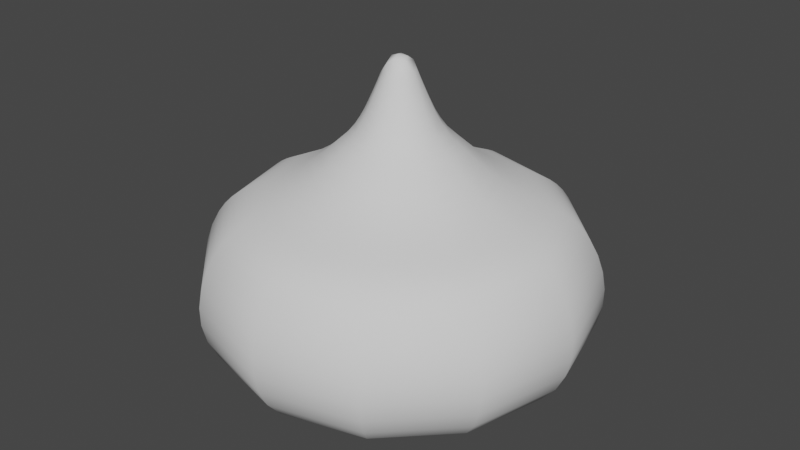 # Source: SlimeAnimated.blend  (saved by Blender 2.80.75; exported with 4.5.12 LTS)
import bpy
from mathutils import Matrix  # noqa: F401  (used for matrix-valued properties, if any)

bpy.ops.wm.read_factory_settings(use_empty=True)
scene = bpy.context.scene
scene.name = 'Scene'

# ---- collections
col_collection = bpy.data.collections.new('Collection'); scene.collection.children.link(col_collection)

# ---- world
world_world = bpy.data.worlds.new('World'); scene.world = world_world
world_world.use_nodes = True; world_world.node_tree.nodes.clear()
_N = world_world.node_tree.nodes; _L = world_world.node_tree.links
n0 = _N.new('ShaderNodeOutputWorld'); n0.name = 'World Output'; n0.location = (300, 300)
n1 = _N.new('ShaderNodeBackground'); n1.name = 'Background'; n1.location = (10, 300)
n1.inputs[0].default_value = (0.05088, 0.05088, 0.05088, 1.0)
_L.new(n1.outputs[0], n0.inputs[0])
n0.is_active_output = True
world_world.color = (0.05088, 0.05088, 0.05088)
world_world.use_sun_shadow = False
world_world.sun_shadow_jitter_overblur = 0.0

# ---- meshes
me_beziercurve = bpy.data.meshes.new('BezierCurve')
me_beziercurve.from_pydata([(-7.993e-19, -0.01218, 0.4269), (-3.589e-18, -0.02141, 0.4093), (-5.746e-18, -0.026, 0.3982), (-8.157e-18, -0.03117, 0.386), (-1.045e-17, -0.03635, 0.3743), (-1.289e-17, -0.04289, 0.3606), (-1.435e-17, -0.04964, 0.3489), (-1.48e-17, -0.05825, 0.3371), (-1.42e-17, -0.06632, 0.329), (-1.38e-17, -0.07872, 0.3179), (-1.426e-17, -0.09522, 0.303), (-1.418e-17, -0.1108, 0.2911), (-1.363e-17, -0.1256, 0.2816), (-1.269e-17, -0.1396, 0.274), (-1.144e-17, -0.1528, 0.2677), (-9.938e-18, -0.1652, 0.2622), (-8.268e-18, -0.1769, 0.257), (-6.502e-18, -0.1879, 0.2516), (-4.714e-18, -0.1982, 0.2454), (-2.979e-18, -0.2079, 0.238), (-1.371e-18, -0.2169, 0.2288), (3.737e-20, -0.2253, 0.2173), (1.584e-18, -0.2358, 0.1976), (2.592e-18, -0.2433, 0.1758), (3.139e-18, -0.2472, 0.1527), (3.301e-18, -0.2467, 0.129), (3.156e-18, -0.2412, 0.1054), (2.781e-18, -0.2299, 0.08261), (2.252e-18, -0.212, 0.06136), (1.646e-18, -0.187, 0.04237), (1.042e-18, -0.154, 0.02634), (5.142e-19, -0.1123, 0.01401), (1.414e-19, -0.06119, 0.006082), (-0.001274, -0.002206, 0.431), (-0.008422, -0.01459, 0.4208), (-0.0107, -0.01854, 0.4093), (-0.013, -0.02252, 0.3982), (-0.01559, -0.027, 0.386), (-0.01818, -0.03148, 0.3743), (-0.02049, -0.03548, 0.3644), (-0.0232, -0.04018, 0.3543), (-0.02633, -0.0456, 0.3443), (-0.03046, -0.05276, 0.3342), (-0.03457, -0.05987, 0.3266), (-0.03936, -0.06817, 0.3179), (-0.04761, -0.08246, 0.303), (-0.05542, -0.096, 0.2911), (-0.06282, -0.1088, 0.2816), (-0.06981, -0.1209, 0.274), (-0.0764, -0.1323, 0.2677), (-0.08262, -0.1431, 0.2622), (-0.08847, -0.1532, 0.257), (-0.09396, -0.1627, 0.2516), (-0.09911, -0.1717, 0.2454), (-0.1039, -0.18, 0.238), (-0.1084, -0.1878, 0.2288), (-0.1127, -0.1951, 0.2173), (-0.1179, -0.2042, 0.1976), (-0.1216, -0.2107, 0.1758), (-0.1236, -0.2141, 0.1527), (-0.1234, -0.2137, 0.129), (-0.1206, -0.2089, 0.1054), (-0.1149, -0.1991, 0.08261), (-0.106, -0.1836, 0.06136), (-0.09349, -0.1619, 0.04237), (-0.07698, -0.1333, 0.02634), (-0.05614, -0.09723, 0.01401), (-0.0306, -0.05299, 0.006082), (-0.01854, -0.0107, 0.4093), (-0.02252, -0.013, 0.3982), (-0.027, -0.01559, 0.386), (-0.03148, -0.01818, 0.3743), (-0.03548, -0.02049, 0.3644), (-0.04018, -0.0232, 0.3543), (-0.0456, -0.02633, 0.3443), (-0.05276, -0.03046, 0.3342), (-0.05987, -0.03457, 0.3266), (-0.06817, -0.03936, 0.3179), (-0.08246, -0.04761, 0.303), (-0.096, -0.05542, 0.2911), (-0.1088, -0.06282, 0.2816), (-0.1209, -0.06981, 0.274), (-0.1323, -0.0764, 0.2677), (-0.1431, -0.08262, 0.2622), (-0.1532, -0.08847, 0.257), (-0.1627, -0.09396, 0.2516), (-0.1717, -0.09911, 0.2454), (-0.18, -0.1039, 0.238), (-0.1878, -0.1084, 0.2288), (-0.1951, -0.1127, 0.2173), (-0.2042, -0.1179, 0.1976), (-0.2107, -0.1216, 0.1758), (-0.2141, -0.1236, 0.1527), (-0.2137, -0.1234, 0.129), (-0.2089, -0.1206, 0.1054), (-0.1991, -0.1149, 0.08261), (-0.1836, -0.106, 0.06136), (-0.1619, -0.09349, 0.04237), (-0.1333, -0.07698, 0.02634), (-0.09723, -0.05614, 0.01401), (-0.05299, -0.0306, 0.006082), (-0.01218, 0.0, 0.4269), (-0.01796, 0.0, 0.4179), (-0.026, 0.0, 0.3982), (-0.0338, 9.313e-10, 0.38), (-0.04097, 1.863e-09, 0.3644), (-0.0464, 0.0, 0.3543), (-0.05825, 0.0, 0.3371), (-0.06632, 1.863e-09, 0.329), (-0.07528, 0.0, 0.3211), (-0.09522, 7.451e-09, 0.303), (-0.1108, 3.725e-09, 0.2911), (-0.1256, 7.451e-09, 0.2816), (-0.1396, 7.451e-09, 0.274), (-0.1528, 7.451e-09, 0.2677), (-0.1652, 7.451e-09, 0.2622), (-0.1769, 0.0, 0.257), (-0.1879, 7.451e-09, 0.2516), (-0.1982, 7.451e-09, 0.2454), (-0.2079, 0.0, 0.238), (-0.2169, -7.451e-09, 0.2288), (-0.2253, 0.0, 0.2173), (-0.2358, 7.451e-09, 0.1976), (-0.2433, 7.451e-09, 0.1758), (-0.2472, 7.451e-09, 0.1527), (-0.2467, 0.0, 0.129), (-0.2412, 0.0, 0.1054), (-0.2299, 0.0, 0.08261), (-0.212, 0.0, 0.06136), (-0.187, 7.451e-09, 0.04237), (-0.154, 7.451e-09, 0.02634), (-0.1123, 0.0, 0.01401), (-0.06119, 1.863e-09, 0.006082), (-0.01689, 0.009752, 0.414), (-0.02252, 0.013, 0.3982), (-0.027, 0.01559, 0.386), (-0.03357, 0.01938, 0.369), (-0.04018, 0.0232, 0.3543), (-0.0456, 0.02633, 0.3443), (-0.05743, 0.03316, 0.329), (-0.06817, 0.03936, 0.3179), (-0.08246, 0.04761, 0.303), (-0.096, 0.05542, 0.2911), (-0.1088, 0.06282, 0.2816), (-0.1209, 0.06981, 0.274), (-0.1323, 0.0764, 0.2677), (-0.1431, 0.08262, 0.2622), (-0.1532, 0.08847, 0.257), (-0.1627, 0.09396, 0.2516), (-0.1717, 0.09911, 0.2454), (-0.18, 0.1039, 0.238), (-0.1878, 0.1084, 0.2288), (-0.1951, 0.1127, 0.2173), (-0.2042, 0.1179, 0.1976), (-0.2107, 0.1216, 0.1758), (-0.2141, 0.1236, 0.1527), (-0.2137, 0.1234, 0.129), (-0.2089, 0.1206, 0.1054), (-0.1991, 0.1149, 0.08261), (-0.1836, 0.106, 0.06136), (-0.1619, 0.09349, 0.04237), (-0.1333, 0.07698, 0.02634), (-0.09723, 0.05614, 0.01401), (-0.05299, 0.0306, 0.006082), (-0.004488, 0.007773, 0.4289), (-0.0107, 0.01854, 0.4093), (-0.013, 0.02252, 0.3982), (-0.01559, 0.027, 0.386), (-0.01818, 0.03148, 0.3743), (-0.02049, 0.03548, 0.3644), (-0.0232, 0.04018, 0.3543), (-0.02633, 0.0456, 0.3443), (-0.03316, 0.05743, 0.329), (-0.03764, 0.0652, 0.3211), (-0.04761, 0.08246, 0.303), (-0.05542, 0.096, 0.2911), (-0.06282, 0.1088, 0.2816), (-0.06981, 0.1209, 0.274), (-0.0764, 0.1323, 0.2677), (-0.08262, 0.1431, 0.2622), (-0.08847, 0.1532, 0.257), (-0.09396, 0.1627, 0.2516), (-0.09911, 0.1717, 0.2454), (-0.1039, 0.18, 0.238), (-0.1084, 0.1878, 0.2288), (-0.1127, 0.1951, 0.2173), (-0.1179, 0.2042, 0.1976), (-0.1216, 0.2107, 0.1758), (-0.1236, 0.2141, 0.1527), (-0.1234, 0.2137, 0.129), (-0.1206, 0.2089, 0.1054), (-0.1149, 0.1991, 0.08261), (-0.106, 0.1836, 0.06136), (-0.09349, 0.1619, 0.04237), (-0.07698, 0.1333, 0.02634), (-0.05614, 0.09723, 0.01401), (-0.0306, 0.05299, 0.006082), (0.0, 0.01796, 0.4179), (0.0, 0.026, 0.3982), (0.0, 0.03117, 0.386), (3.725e-09, 0.03635, 0.3743), (0.0, 0.04289, 0.3606), (3.725e-09, 0.04964, 0.3489), (0.0, 0.05825, 0.3371), (0.0, 0.06632, 0.329), (0.0, 0.07528, 0.3211), (3.725e-09, 0.09522, 0.303), (1.118e-08, 0.1108, 0.2911), (1.49e-08, 0.1256, 0.2816), (1.49e-08, 0.1396, 0.274), (7.451e-09, 0.1528, 0.2677), (1.49e-08, 0.1652, 0.2622), (0.0, 0.1769, 0.257), (2.235e-08, 0.1879, 0.2516), (1.49e-08, 0.1982, 0.2454), (0.0, 0.2079, 0.238), (-7.451e-09, 0.2169, 0.2288), (0.0, 0.2253, 0.2173), (1.49e-08, 0.2358, 0.1976), (1.49e-08, 0.2433, 0.1758), (1.49e-08, 0.2472, 0.1527), (0.0, 0.2467, 0.129), (0.0, 0.2412, 0.1054), (0.0, 0.2299, 0.08261), (0.0, 0.212, 0.06136), (2.235e-08, 0.187, 0.04237), (7.451e-09, 0.154, 0.02634), (0.0, 0.1123, 0.01401), (5.588e-09, 0.06119, 0.006082), (0.008, 0.01386, 0.4226), (0.0118, 0.02044, 0.404), (0.01559, 0.027, 0.386), (0.01818, 0.03148, 0.3743), (0.02145, 0.03714, 0.3606), (0.02482, 0.04299, 0.3489), (0.02912, 0.05044, 0.3371), (0.03457, 0.05987, 0.3266), (0.03936, 0.06817, 0.3179), (0.04761, 0.08246, 0.303), (0.05542, 0.09599, 0.2911), (0.06282, 0.1088, 0.2816), (0.06981, 0.1209, 0.274), (0.0764, 0.1323, 0.2677), (0.08262, 0.1431, 0.2622), (0.08847, 0.1532, 0.257), (0.09396, 0.1627, 0.2516), (0.09911, 0.1717, 0.2454), (0.1039, 0.18, 0.238), (0.1084, 0.1878, 0.2288), (0.1127, 0.1951, 0.2173), (0.1179, 0.2042, 0.1976), (0.1216, 0.2107, 0.1758), (0.1236, 0.2141, 0.1527), (0.1234, 0.2137, 0.129), (0.1206, 0.2089, 0.1054), (0.1149, 0.1991, 0.08261), (0.106, 0.1836, 0.06136), (0.09349, 0.1619, 0.04237), (0.07698, 0.1333, 0.02634), (0.05614, 0.09723, 0.01401), (0.0306, 0.05299, 0.006082), (0.0, 0.0, 0.00328), (0.007773, 0.004488, 0.4289), (0.01689, 0.009752, 0.414), (0.02044, 0.0118, 0.404), (0.02473, 0.01428, 0.3921), (0.02927, 0.0169, 0.38), (0.03714, 0.02145, 0.3606), (0.04299, 0.02482, 0.3489), (0.05276, 0.03046, 0.3342), (0.05987, 0.03457, 0.3266), (0.06817, 0.03936, 0.3179), (0.08246, 0.04761, 0.303), (0.096, 0.05542, 0.2911), (0.1088, 0.06282, 0.2816), (0.1209, 0.06981, 0.274), (0.1323, 0.0764, 0.2677), (0.1431, 0.08262, 0.2622), (0.1532, 0.08847, 0.257), (0.1627, 0.09396, 0.2516), (0.1717, 0.09911, 0.2454), (0.18, 0.1039, 0.238), (0.1878, 0.1084, 0.2288), (0.1951, 0.1127, 0.2173), (0.2042, 0.1179, 0.1976), (0.2107, 0.1216, 0.1758), (0.2141, 0.1236, 0.1527), (0.2137, 0.1234, 0.129), (0.2089, 0.1206, 0.1054), (0.1991, 0.1149, 0.08261), (0.1836, 0.106, 0.06136), (0.1619, 0.09349, 0.04237), (0.1333, 0.07698, 0.02634), (0.09723, 0.05614, 0.01401), (0.05299, 0.0306, 0.006082), (0.0195, 0.0, 0.414), (0.0236, -3.725e-09, 0.404), (0.03117, 0.0, 0.386), (0.03635, -5.588e-09, 0.3743), (0.04097, -5.588e-09, 0.3644), (0.0464, 0.0, 0.3543), (0.05265, -3.725e-09, 0.3443), (0.0636, -1.304e-08, 0.3315), (0.07211, 0.0, 0.324), (0.09522, 0.0, 0.303), (0.1108, -1.863e-08, 0.2911), (0.1256, -1.49e-08, 0.2816), (0.1396, -2.608e-08, 0.274), (0.1528, 0.0, 0.2677), (0.1652, -2.235e-08, 0.2622), (0.1769, 0.0, 0.257), (0.1879, -3.725e-08, 0.2516), (0.1982, -2.98e-08, 0.2454), (0.2079, 0.0, 0.238), (0.2169, 0.0, 0.2288), (0.2253, 0.0, 0.2173), (0.2358, -3.725e-08, 0.1976), (0.2433, -3.725e-08, 0.1758), (0.2472, -3.725e-08, 0.1527), (0.2467, 0.0, 0.129), (0.2412, 0.0, 0.1054), (0.2299, 0.0, 0.08261), (0.212, 0.0, 0.06136), (0.187, -3.725e-08, 0.04237), (0.154, -7.451e-09, 0.02634), (0.1123, 0.0, 0.01401), (0.06119, -7.451e-09, 0.006082), (0.0118, -0.006812, 0.4256), (0.01689, -0.009752, 0.414), (0.02044, -0.0118, 0.404), (0.027, -0.01559, 0.386), (0.03357, -0.01938, 0.369), (0.04299, -0.02482, 0.3489), (0.04807, -0.02775, 0.3405), (0.05508, -0.0318, 0.3315), (0.06245, -0.03605, 0.324), (0.08246, -0.04761, 0.303), (0.09599, -0.05542, 0.2911), (0.1088, -0.06282, 0.2816), (0.1209, -0.06981, 0.274), (0.1323, -0.0764, 0.2677), (0.1431, -0.08262, 0.2622), (0.1532, -0.08847, 0.257), (0.1627, -0.09396, 0.2516), (0.1717, -0.09911, 0.2454), (0.18, -0.1039, 0.238), (0.1878, -0.1084, 0.2288), (0.1951, -0.1127, 0.2173), (0.2042, -0.1179, 0.1976), (0.2107, -0.1216, 0.1758), (0.2141, -0.1236, 0.1527), (0.2137, -0.1234, 0.129), (0.2089, -0.1206, 0.1054), (0.1991, -0.1149, 0.08261), (0.1836, -0.106, 0.06136), (0.1619, -0.09349, 0.04237), (0.1333, -0.07698, 0.02634), (0.09723, -0.05614, 0.01401), (0.05299, -0.0306, 0.006082), (0.009752, -0.01689, 0.414), (0.0118, -0.02044, 0.404), (0.01428, -0.02473, 0.3921), (0.0169, -0.02927, 0.38), (0.01938, -0.03357, 0.369), (0.02482, -0.04299, 0.3489), (0.02912, -0.05044, 0.3371), (0.03316, -0.05743, 0.329), (0.03936, -0.06817, 0.3179), (0.04761, -0.08246, 0.303), (0.05542, -0.096, 0.2911), (0.06282, -0.1088, 0.2816), (0.06981, -0.1209, 0.274), (0.0764, -0.1323, 0.2677), (0.08262, -0.1431, 0.2622), (0.08847, -0.1532, 0.257), (0.09396, -0.1627, 0.2516), (0.09911, -0.1717, 0.2454), (0.1039, -0.18, 0.238), (0.1084, -0.1878, 0.2288), (0.1127, -0.1951, 0.2173), (0.1179, -0.2042, 0.1976), (0.1216, -0.2107, 0.1758), (0.1236, -0.2141, 0.1527), (0.1234, -0.2137, 0.129), (0.1206, -0.2089, 0.1054), (0.1149, -0.1991, 0.08261), (0.106, -0.1836, 0.06136), (0.09349, -0.1619, 0.04237), (0.07698, -0.1333, 0.02634), (0.05614, -0.09723, 0.01401), (0.0306, -0.05299, 0.006082)], [], [(23, 58, 59, 24), (5, 40, 6), (24, 59, 60, 25), (6, 40, 41), (25, 60, 61, 26), (6, 41, 7), (26, 61, 62, 27), (7, 41, 42), (27, 62, 63, 28), (28, 63, 64, 29), (7, 42, 8), (29, 64, 65, 30), (8, 42, 43), (30, 65, 66, 31), (31, 66, 67, 32), (32, 67, 261), (8, 43, 44), (8, 44, 9), (9, 44, 45, 10), (10, 45, 46, 11), (11, 46, 47, 12), (12, 47, 48, 13), (34, 35, 1), (13, 48, 49, 14), (14, 49, 50, 15), (1, 35, 36, 2), (15, 50, 51, 16), (16, 51, 52, 17), (2, 36, 37, 3), (17, 52, 53, 18), (18, 53, 54, 19), (3, 37, 38, 4), (19, 54, 55, 20), (20, 55, 56, 21), (4, 38, 39, 5), (21, 56, 57, 22), (22, 57, 58, 23), (5, 39, 40), (50, 83, 84, 51), (51, 84, 85, 52), (36, 69, 70, 37), (52, 85, 86, 53), (53, 86, 87, 54), (37, 70, 71, 38), (54, 87, 88, 55), (55, 88, 89, 56), (38, 71, 72, 39), (56, 89, 90, 57), (57, 90, 91, 58), (39, 72, 73, 40), (58, 91, 92, 59), (59, 92, 93, 60), (40, 73, 74, 41), (60, 93, 94, 61), (61, 94, 95, 62), (41, 74, 75, 42), (62, 95, 96, 63), (33, 101, 0), (63, 96, 97, 64), (64, 97, 98, 65), (42, 75, 76, 43), (65, 98, 99, 66), (66, 99, 100, 67), (0, 101, 34), (67, 100, 261), (43, 76, 77, 44), (44, 77, 78, 45), (45, 78, 79, 46), (46, 79, 80, 47), (34, 102, 68, 35), (47, 80, 81, 48), (48, 81, 82, 49), (49, 82, 83, 50), (35, 68, 69, 36), (93, 125, 126, 94), (74, 106, 107), (94, 126, 127, 95), (74, 107, 75), (95, 127, 128, 96), (96, 128, 129, 97), (97, 129, 130, 98), (75, 107, 76), (98, 130, 131, 99), (76, 107, 108), (99, 131, 132, 100), (76, 108, 109), (100, 132, 261), (76, 109, 77), (101, 102, 34), (77, 109, 110, 78), (78, 110, 111, 79), (79, 111, 112, 80), (80, 112, 113, 81), (81, 113, 114, 82), (82, 114, 115, 83), (68, 102, 103, 69), (83, 115, 116, 84), (84, 116, 117, 85), (69, 103, 70), (85, 117, 118, 86), (70, 103, 104), (86, 118, 119, 87), (70, 104, 71), (87, 119, 120, 88), (88, 120, 121, 89), (71, 104, 105, 72), (89, 121, 122, 90), (90, 122, 123, 91), (72, 105, 106, 73), (91, 123, 124, 92), (92, 124, 125, 93), (73, 106, 74), (109, 140, 141, 110), (110, 141, 142, 111), (111, 142, 143, 112), (112, 143, 144, 113), (113, 144, 145, 114), (114, 145, 146, 115), (102, 133, 134, 103), (115, 146, 147, 116), (116, 147, 148, 117), (103, 134, 135), (117, 148, 149, 118), (103, 135, 104), (118, 149, 150, 119), (119, 150, 151, 120), (104, 135, 136), (120, 151, 152, 121), (104, 136, 105), (121, 152, 153, 122), (122, 153, 154, 123), (105, 136, 106), (123, 154, 155, 124), (106, 136, 137), (124, 155, 156, 125), (106, 137, 138), (125, 156, 157, 126), (106, 138, 107), (126, 157, 158, 127), (127, 158, 159, 128), (128, 159, 160, 129), (107, 138, 139), (129, 160, 161, 130), (130, 161, 162, 131), (107, 139, 108), (131, 162, 163, 132), (108, 139, 109), (132, 163, 261), (109, 139, 140), (150, 183, 184, 151), (135, 168, 136), (151, 184, 185, 152), (152, 185, 186, 153), (136, 168, 169), (153, 186, 187, 154), (136, 169, 170), (154, 187, 188, 155), (136, 170, 137), (155, 188, 189, 156), (137, 170, 171, 138), (156, 189, 190, 157), (157, 190, 191, 158), (158, 191, 192, 159), (159, 192, 193, 160), (138, 171, 172, 139), (160, 193, 194, 161), (161, 194, 195, 162), (101, 33, 164), (162, 195, 196, 163), (139, 172, 173), (163, 196, 261), (139, 173, 140), (140, 173, 174, 141), (141, 174, 175, 142), (101, 164, 197, 102), (142, 175, 176, 143), (102, 197, 165), (143, 176, 177, 144), (102, 165, 133), (144, 177, 178, 145), (145, 178, 179, 146), (133, 165, 134), (146, 179, 180, 147), (134, 165, 166), (147, 180, 181, 148), (134, 166, 167, 135), (148, 181, 182, 149), (149, 182, 183, 150), (135, 167, 168), (193, 225, 226, 194), (194, 226, 227, 195), (195, 227, 228, 196), (172, 204, 173), (196, 228, 261), (173, 204, 205), (173, 205, 206, 174), (174, 206, 207, 175), (175, 207, 208, 176), (176, 208, 209, 177), (177, 209, 210, 178), (178, 210, 211, 179), (165, 197, 198), (179, 211, 212, 180), (165, 198, 166), (180, 212, 213, 181), (166, 198, 199, 167), (181, 213, 214, 182), (182, 214, 215, 183), (167, 199, 168), (183, 215, 216, 184), (168, 199, 200), (184, 216, 217, 185), (168, 200, 201), (185, 217, 218, 186), (168, 201, 169), (186, 218, 219, 187), (169, 201, 170), (187, 219, 220, 188), (188, 220, 221, 189), (170, 201, 202, 171), (189, 221, 222, 190), (171, 202, 203), (190, 222, 223, 191), (191, 223, 224, 192), (192, 224, 225, 193), (171, 203, 204, 172), (209, 241, 242, 210), (197, 229, 230), (210, 242, 243, 211), (197, 230, 198), (211, 243, 244, 212), (212, 244, 245, 213), (198, 230, 231, 199), (213, 245, 246, 214), (214, 246, 247, 215), (215, 247, 248, 216), (199, 231, 232, 200), (216, 248, 249, 217), (200, 232, 233, 201), (217, 249, 250, 218), (218, 250, 251, 219), (219, 251, 252, 220), (220, 252, 253, 221), (201, 233, 234, 202), (221, 253, 254, 222), (202, 234, 235, 203), (222, 254, 255, 223), (223, 255, 256, 224), (224, 256, 257, 225), (203, 235, 204), (225, 257, 258, 226), (204, 235, 236), (226, 258, 259, 227), (227, 259, 260, 228), (228, 260, 261), (204, 236, 205), (205, 236, 237), (205, 237, 238, 206), (164, 262, 229, 197), (206, 238, 239, 207), (207, 239, 240, 208), (208, 240, 241, 209), (251, 285, 286, 252), (252, 286, 287, 253), (233, 267, 268, 234), (253, 287, 288, 254), (234, 268, 235), (254, 288, 289, 255), (235, 268, 269), (255, 289, 290, 256), (256, 290, 291, 257), (257, 291, 292, 258), (235, 269, 270, 236), (258, 292, 293, 259), (33, 262, 164), (259, 293, 294, 260), (260, 294, 261), (236, 270, 271, 237), (237, 271, 272, 238), (238, 272, 273, 239), (239, 273, 274, 240), (197, 229, 263), (240, 274, 275, 241), (241, 275, 276, 242), (229, 263, 230), (242, 276, 277, 243), (230, 263, 264), (243, 277, 278, 244), (244, 278, 279, 245), (230, 264, 265, 231), (245, 279, 280, 246), (246, 280, 281, 247), (231, 265, 266), (247, 281, 282, 248), (231, 266, 232), (248, 282, 283, 249), (232, 266, 267, 233), (249, 283, 284, 250), (250, 284, 285, 251), (270, 303, 271), (271, 303, 304, 272), (272, 304, 305, 273), (262, 327, 229), (273, 305, 306, 274), (229, 327, 295, 263), (274, 306, 307, 275), (275, 307, 308, 276), (263, 295, 296), (276, 308, 309, 277), (263, 296, 264), (277, 309, 310, 278), (278, 310, 311, 279), (264, 296, 297, 265), (279, 311, 312, 280), (280, 312, 313, 281), (265, 297, 298, 266), (281, 313, 314, 282), (282, 314, 315, 283), (266, 298, 299, 267), (283, 315, 316, 284), (284, 316, 317, 285), (267, 299, 300), (285, 317, 318, 286), (286, 318, 319, 287), (267, 300, 301, 268), (287, 319, 320, 288), (288, 320, 321, 289), (268, 301, 269), (289, 321, 322, 290), (290, 322, 323, 291), (269, 301, 302), (291, 323, 324, 292), (269, 302, 270), (292, 324, 325, 293), (270, 302, 303), (33, 327, 262), (293, 325, 326, 294), (294, 326, 261), (311, 343, 344, 312), (312, 344, 345, 313), (297, 330, 298), (313, 345, 346, 314), (298, 330, 331), (314, 346, 347, 315), (298, 331, 299), (315, 347, 348, 316), (316, 348, 349, 317), (299, 331, 300), (317, 349, 350, 318), (300, 331, 332), (318, 350, 351, 319), (300, 332, 301), (319, 351, 352, 320), (301, 332, 333), (320, 352, 353, 321), (321, 353, 354, 322), (301, 333, 334), (322, 354, 355, 323), (301, 334, 302), (323, 355, 356, 324), (324, 356, 357, 325), (302, 334, 335, 303), (325, 357, 358, 326), (326, 358, 261), (303, 335, 336, 304), (304, 336, 337, 305), (305, 337, 338, 306), (327, 328, 295), (306, 338, 339, 307), (307, 339, 340, 308), (295, 328, 329, 296), (308, 340, 341, 309), (309, 341, 342, 310), (310, 342, 343, 311), (296, 329, 330, 297), (353, 385, 386, 354), (333, 365, 334), (354, 386, 387, 355), (334, 365, 366), (355, 387, 388, 356), (356, 388, 389, 357), (334, 366, 335), (357, 389, 390, 358), (33, 0, 327), (358, 390, 261), (335, 366, 367), (335, 367, 368, 336), (327, 0, 328), (336, 368, 369, 337), (328, 0, 359), (337, 369, 370, 338), (338, 370, 371, 339), (339, 371, 372, 340), (328, 359, 360, 329), (340, 372, 373, 341), (341, 373, 374, 342), (329, 360, 361), (342, 374, 375, 343), (329, 361, 330), (343, 375, 376, 344), (344, 376, 377, 345), (330, 361, 362), (345, 377, 378, 346), (330, 362, 363, 331), (346, 378, 379, 347), (347, 379, 380, 348), (348, 380, 381, 349), (349, 381, 382, 350), (331, 363, 364, 332), (350, 382, 383, 351), (351, 383, 384, 352), (332, 364, 365, 333), (352, 384, 385, 353), (0, 34, 359), (369, 11, 12, 370), (370, 12, 13, 371), (359, 34, 1), (371, 13, 14, 372), (359, 1, 360), (372, 14, 15, 373), (360, 1, 2), (373, 15, 16, 374), (360, 2, 361), (374, 16, 17, 375), (361, 2, 3), (375, 17, 18, 376), (376, 18, 19, 377), (361, 3, 4, 362), (377, 19, 20, 378), (362, 4, 363), (378, 20, 21, 379), (363, 4, 5), (379, 21, 22, 380), (380, 22, 23, 381), (381, 23, 24, 382), (363, 5, 6, 364), (382, 24, 25, 383), (383, 25, 26, 384), (364, 6, 7, 365), (384, 26, 27, 385), (385, 27, 28, 386), (386, 28, 29, 387), (365, 7, 8, 366), (387, 29, 30, 388), (388, 30, 31, 389), (389, 31, 32, 390), (390, 32, 261), (366, 8, 367), (367, 8, 9), (367, 9, 10, 368), (368, 10, 11, 369)])
me_beziercurve.polygons.foreach_set('use_smooth', [True] * 451)
_uv = me_beziercurve.uv_layers.new(name='UVMap')
_uv.uv.foreach_set('vector', [0.0, 0.8199, 0.03197, 0.9434, 0.0529, 0.9465, 0.02043, 0.821, 0.7151, 0.6459, 0.7132, 0.6208, 0.7025, 0.6475, 0.02043, 0.821, 0.0529, 0.9465, 0.076, 0.9461, 0.04358, 0.8209, 0.7025, 0.6475, 0.7132, 0.6208, 0.7026, 0.6187, 0.04358, 0.8209, 0.076, 0.9461, 0.1008, 0.9417, 0.06913, 0.8192, 0.7025, 0.6475, 0.7026, 0.6187, 0.6881, 0.649, 0.06913, 0.8192, 0.1008, 0.9417, 0.1269, 0.9326, 0.09672, 0.8159, 0.6881, 0.649, 0.7026, 0.6187, 0.6902, 0.6153, 0.09672, 0.8159, 0.1269, 0.9326, 0.1539, 0.9183, 0.126, 0.8107, 0.126, 0.8107, 0.1539, 0.9183, 0.1813, 0.8983, 0.1567, 0.8034, 0.6881, 0.649, 0.6902, 0.6153, 0.6761, 0.65, 0.1567, 0.8034, 0.1813, 0.8983, 0.2086, 0.8718, 0.1884, 0.7937, 0.6761, 0.65, 0.6902, 0.6153, 0.6792, 0.6117, 0.01317, 0.3295, 0.06353, 0.4006, 0.08184, 0.3639, 0.04511, 0.3121, 0.04511, 0.3121, 0.08184, 0.3639, 0.1076, 0.3185, 0.08754, 0.2902, 0.08754, 0.2902, 0.1076, 0.3185, 0.1414, 0.2635, 0.6761, 0.65, 0.6792, 0.6117, 0.6664, 0.6074, 0.6761, 0.65, 0.6664, 0.6074, 0.6584, 0.6514, 0.6584, 0.6514, 0.6664, 0.6074, 0.6445, 0.6, 0.6348, 0.6533, 0.6348, 0.6533, 0.6445, 0.6, 0.6249, 0.5927, 0.6136, 0.6547, 0.6136, 0.6547, 0.6249, 0.5927, 0.6073, 0.5855, 0.5945, 0.6558, 0.5945, 0.6558, 0.6073, 0.5855, 0.5913, 0.5786, 0.5771, 0.6566, 0.7734, 0.6283, 0.7634, 0.6274, 0.7613, 0.6393, 0.5771, 0.6566, 0.5913, 0.5786, 0.5768, 0.5719, 0.5611, 0.6573, 0.5611, 0.6573, 0.5768, 0.5719, 0.5633, 0.5655, 0.5464, 0.6579, 0.7613, 0.6393, 0.7634, 0.6274, 0.7537, 0.6263, 0.751, 0.6408, 0.5464, 0.6579, 0.5633, 0.5655, 0.5506, 0.5595, 0.5325, 0.6584, 0.5325, 0.6584, 0.5506, 0.5595, 0.5383, 0.5539, 0.5191, 0.659, 0.751, 0.6408, 0.7537, 0.6263, 0.7429, 0.6251, 0.7397, 0.6425, 0.5191, 0.659, 0.5383, 0.5539, 0.5263, 0.5488, 0.506, 0.6597, 0.506, 0.6597, 0.5263, 0.5488, 0.5142, 0.5443, 0.4929, 0.6606, 0.7397, 0.6425, 0.7429, 0.6251, 0.7323, 0.6238, 0.7285, 0.6441, 0.4929, 0.6606, 0.5142, 0.5443, 0.5016, 0.5404, 0.4794, 0.6617, 0.4794, 0.6617, 0.5016, 0.5404, 0.4884, 0.5372, 0.4653, 0.6632, 0.7285, 0.6441, 0.7323, 0.6238, 0.7231, 0.6225, 0.7151, 0.6459, 0.4653, 0.6632, 0.4884, 0.5372, 0.4691, 0.5341, 0.445, 0.6659, 0.445, 0.6659, 0.4691, 0.5341, 0.4512, 0.5328, 0.4263, 0.6689, 0.7151, 0.6459, 0.7231, 0.6225, 0.7132, 0.6208, 0.5633, 0.5655, 0.618, 0.4987, 0.6091, 0.4879, 0.5506, 0.5595, 0.5506, 0.5595, 0.6091, 0.4879, 0.6005, 0.4779, 0.5383, 0.5539, 0.8842, 0.1995, 0.8722, 0.2042, 0.8773, 0.2179, 0.8917, 0.2122, 0.5383, 0.5539, 0.6005, 0.4779, 0.5919, 0.4687, 0.5263, 0.5488, 0.5263, 0.5488, 0.5919, 0.4687, 0.583, 0.4603, 0.5142, 0.5443, 0.8917, 0.2122, 0.8773, 0.2179, 0.8823, 0.2311, 0.899, 0.2245, 0.5142, 0.5443, 0.583, 0.4603, 0.5734, 0.4527, 0.5016, 0.5404, 0.9895, 0.8121, 0.9787, 0.702, 0.9648, 0.7045, 0.976, 0.8189, 0.899, 0.2245, 0.8823, 0.2311, 0.8865, 0.2422, 0.9054, 0.2348, 0.976, 0.8189, 0.9648, 0.7045, 0.9417, 0.7076, 0.9534, 0.8273, 0.9534, 0.8273, 0.9417, 0.7076, 0.9169, 0.7098, 0.929, 0.8333, 0.9054, 0.2348, 0.8865, 0.2422, 0.8911, 0.2536, 0.9124, 0.2452, 0.929, 0.8333, 0.9169, 0.7098, 0.8913, 0.711, 0.9037, 0.8365, 0.9037, 0.8365, 0.8913, 0.711, 0.8659, 0.711, 0.8782, 0.8362, 0.9124, 0.2452, 0.8911, 0.2536, 0.8959, 0.265, 0.9201, 0.2555, 0.8782, 0.8362, 0.8659, 0.711, 0.8415, 0.7094, 0.8535, 0.8318, 0.8535, 0.8318, 0.8415, 0.7094, 0.8191, 0.7061, 0.8305, 0.8228, 0.9201, 0.2555, 0.8959, 0.265, 0.9013, 0.2768, 0.9294, 0.2658, 0.1269, 0.9326, 0.1792, 1.0, 0.2021, 0.9805, 0.1539, 0.9183, 0.791, 0.6351, 0.7903, 0.6235, 0.7793, 0.637, 0.1539, 0.9183, 0.2021, 0.9805, 0.2238, 0.9531, 0.1813, 0.8983, 0.0519, 0.4292, 0.1419, 0.4704, 0.1376, 0.4345, 0.06353, 0.4006, 0.6902, 0.6153, 0.7104, 0.5907, 0.7021, 0.5837, 0.6792, 0.6117, 0.06353, 0.4006, 0.1376, 0.4345, 0.1359, 0.3887, 0.08184, 0.3639, 0.08184, 0.3639, 0.1359, 0.3887, 0.137, 0.332, 0.1076, 0.3185, 0.7793, 0.637, 0.7903, 0.6235, 0.7734, 0.6283, 0.1076, 0.3185, 0.137, 0.332, 0.1414, 0.2635, 0.6792, 0.6117, 0.7021, 0.5837, 0.6925, 0.5756, 0.6664, 0.6074, 0.6664, 0.6074, 0.6925, 0.5756, 0.6761, 0.5615, 0.6445, 0.6, 0.6445, 0.6, 0.6761, 0.5615, 0.6616, 0.5479, 0.6249, 0.5927, 0.6249, 0.5927, 0.6616, 0.5479, 0.6489, 0.5347, 0.6073, 0.5855, 0.8707, 0.1758, 0.8543, 0.1849, 0.8677, 0.1917, 0.8775, 0.1879, 0.6073, 0.5855, 0.6489, 0.5347, 0.6376, 0.5221, 0.5913, 0.5786, 0.5913, 0.5786, 0.6376, 0.5221, 0.6273, 0.5101, 0.5768, 0.5719, 0.5768, 0.5719, 0.6273, 0.5101, 0.618, 0.4987, 0.5633, 0.5655, 0.8775, 0.1879, 0.8677, 0.1917, 0.8722, 0.2042, 0.8842, 0.1995, 0.8659, 0.711, 0.8657, 0.5663, 0.8413, 0.568, 0.8415, 0.7094, 0.8959, 0.265, 0.8657, 0.2607, 0.8679, 0.2823, 0.8415, 0.7094, 0.8413, 0.568, 0.8188, 0.5714, 0.8191, 0.7061, 0.8959, 0.265, 0.8679, 0.2823, 0.9013, 0.2768, 0.8191, 0.7061, 0.8188, 0.5714, 0.7992, 0.5766, 0.7994, 0.7009, 0.1482, 0.4971, 0.2555, 0.4801, 0.2365, 0.4554, 0.1419, 0.4704, 0.1419, 0.4704, 0.2365, 0.4554, 0.2155, 0.4222, 0.1376, 0.4345, 0.9013, 0.2768, 0.8679, 0.2823, 0.9061, 0.2859, 0.1376, 0.4345, 0.2155, 0.4222, 0.1927, 0.3797, 0.1359, 0.3887, 0.9061, 0.2859, 0.8679, 0.2823, 0.8683, 0.2931, 0.1359, 0.3887, 0.1927, 0.3797, 0.168, 0.327, 0.137, 0.332, 0.9061, 0.2859, 0.8683, 0.2931, 0.8685, 0.3039, 0.137, 0.332, 0.168, 0.327, 0.1414, 0.2635, 0.9061, 0.2859, 0.8685, 0.3039, 0.9116, 0.2963, 0.8531, 0.1737, 0.8543, 0.1849, 0.8707, 0.1758, 0.9116, 0.2963, 0.8685, 0.3039, 0.8691, 0.3285, 0.921, 0.314, 0.921, 0.314, 0.8691, 0.3285, 0.8689, 0.3454, 0.9294, 0.3285, 0.6616, 0.5479, 0.7138, 0.5322, 0.7081, 0.517, 0.6489, 0.5347, 0.6489, 0.5347, 0.7081, 0.517, 0.7033, 0.5024, 0.6376, 0.5221, 0.6376, 0.5221, 0.7033, 0.5024, 0.6993, 0.4885, 0.6273, 0.5101, 0.6273, 0.5101, 0.6993, 0.4885, 0.6958, 0.4753, 0.618, 0.4987, 0.8677, 0.1917, 0.8543, 0.1849, 0.8581, 0.2082, 0.8722, 0.2042, 0.618, 0.4987, 0.6958, 0.4753, 0.6925, 0.4629, 0.6091, 0.4879, 0.6091, 0.4879, 0.6925, 0.4629, 0.6891, 0.4514, 0.6005, 0.4779, 0.8722, 0.2042, 0.8581, 0.2082, 0.8773, 0.2179, 0.6005, 0.4779, 0.6891, 0.4514, 0.6853, 0.4407, 0.5919, 0.4687, 0.8773, 0.2179, 0.8581, 0.2082, 0.8614, 0.2298, 1.0, 0.6965, 0.9998, 0.5803, 0.99, 0.5775, 0.9903, 0.6993, 0.8773, 0.2179, 0.8614, 0.2298, 0.8823, 0.2311, 0.9903, 0.6993, 0.99, 0.5775, 0.9785, 0.5749, 0.9787, 0.702, 0.9787, 0.702, 0.9785, 0.5749, 0.9645, 0.5724, 0.9648, 0.7045, 0.8823, 0.2311, 0.8614, 0.2298, 0.8641, 0.2484, 0.8865, 0.2422, 0.9648, 0.7045, 0.9645, 0.5724, 0.9414, 0.5694, 0.9417, 0.7076, 0.9417, 0.7076, 0.9414, 0.5694, 0.9166, 0.5672, 0.9169, 0.7098, 0.8865, 0.2422, 0.8641, 0.2484, 0.8657, 0.2607, 0.8911, 0.2536, 0.9169, 0.7098, 0.9166, 0.5672, 0.8911, 0.5661, 0.8913, 0.711, 0.8913, 0.711, 0.8911, 0.5661, 0.8657, 0.5663, 0.8659, 0.711, 0.8911, 0.2536, 0.8657, 0.2607, 0.8959, 0.265, 0.8076, 0.1539, 0.7759, 0.1584, 0.7699, 0.1827, 0.8084, 0.1835, 0.8084, 0.1835, 0.7699, 0.1827, 0.7656, 0.2043, 0.8104, 0.2053, 0.8104, 0.2053, 0.7656, 0.2043, 0.7626, 0.2237, 0.8134, 0.2248, 0.8134, 0.2248, 0.7626, 0.2237, 0.7607, 0.2411, 0.8171, 0.2424, 0.8171, 0.2424, 0.7607, 0.2411, 0.7594, 0.257, 0.8212, 0.2584, 0.8212, 0.2584, 0.7594, 0.257, 0.7586, 0.2717, 0.8253, 0.2731, 0.8543, 0.1849, 0.8456, 0.1911, 0.8454, 0.2103, 0.8581, 0.2082, 0.8253, 0.2731, 0.7586, 0.2717, 0.7577, 0.2855, 0.8292, 0.287, 0.8292, 0.287, 0.7577, 0.2855, 0.7566, 0.2988, 0.8325, 0.3005, 0.8581, 0.2082, 0.8454, 0.2103, 0.8452, 0.2252, 0.8325, 0.3005, 0.7566, 0.2988, 0.7548, 0.312, 0.8349, 0.3137, 0.8581, 0.2082, 0.8452, 0.2252, 0.8614, 0.2298, 0.8349, 0.3137, 0.7548, 0.312, 0.7521, 0.3254, 0.8361, 0.3272, 0.99, 0.5775, 1.0, 0.4719, 0.9889, 0.4647, 0.9785, 0.5749, 0.8614, 0.2298, 0.8452, 0.2252, 0.8445, 0.2461, 0.9785, 0.5749, 0.9889, 0.4647, 0.9753, 0.458, 0.9645, 0.5724, 0.8614, 0.2298, 0.8445, 0.2461, 0.8641, 0.2484, 0.9645, 0.5724, 0.9753, 0.458, 0.9527, 0.4497, 0.9414, 0.5694, 0.9414, 0.5694, 0.9527, 0.4497, 0.9283, 0.4437, 0.9166, 0.5672, 0.8641, 0.2484, 0.8445, 0.2461, 0.8657, 0.2607, 0.9166, 0.5672, 0.9283, 0.4437, 0.9029, 0.4407, 0.8911, 0.5661, 0.8657, 0.2607, 0.8445, 0.2461, 0.8432, 0.2646, 0.8911, 0.5661, 0.9029, 0.4407, 0.8775, 0.4411, 0.8657, 0.5663, 0.8657, 0.2607, 0.8432, 0.2646, 0.8415, 0.2774, 0.8657, 0.5663, 0.8775, 0.4411, 0.8528, 0.4456, 0.8413, 0.568, 0.8657, 0.2607, 0.8415, 0.2774, 0.8679, 0.2823, 0.8413, 0.568, 0.8528, 0.4456, 0.8298, 0.4547, 0.8188, 0.5714, 0.2726, 0.4971, 0.3636, 0.4145, 0.3394, 0.4039, 0.2555, 0.4801, 0.2555, 0.4801, 0.3394, 0.4039, 0.3105, 0.3882, 0.2365, 0.4554, 0.8679, 0.2823, 0.8415, 0.2774, 0.8361, 0.2986, 0.2365, 0.4554, 0.3105, 0.3882, 0.2764, 0.3669, 0.2155, 0.4222, 0.2155, 0.4222, 0.2764, 0.3669, 0.2371, 0.3393, 0.1927, 0.3797, 0.8679, 0.2823, 0.8361, 0.2986, 0.8683, 0.2931, 0.1927, 0.3797, 0.2371, 0.3393, 0.1922, 0.3051, 0.168, 0.327, 0.8072, 0.1406, 0.7804, 0.14, 0.8076, 0.1539, 0.168, 0.327, 0.1922, 0.3051, 0.1414, 0.2635, 0.8076, 0.1539, 0.7804, 0.14, 0.7759, 0.1584, 0.7521, 0.3254, 0.6565, 0.2737, 0.6484, 0.2855, 0.7481, 0.3394, 0.8092, 0.07189, 0.7861, 0.07506, 0.8, 0.08965, 0.7481, 0.3394, 0.6484, 0.2855, 0.6389, 0.2983, 0.7426, 0.3544, 0.7426, 0.3544, 0.6389, 0.2983, 0.6238, 0.3178, 0.7322, 0.3764, 0.8, 0.08965, 0.7861, 0.07506, 0.7787, 0.0844, 0.7322, 0.3764, 0.6238, 0.3178, 0.6081, 0.3367, 0.72, 0.3972, 0.8, 0.08965, 0.7787, 0.0844, 0.7709, 0.09441, 0.72, 0.3972, 0.6081, 0.3367, 0.5924, 0.3541, 0.7061, 0.4155, 0.8, 0.08965, 0.7709, 0.09441, 0.7923, 0.106, 0.7061, 0.4155, 0.5924, 0.3541, 0.5775, 0.369, 0.691, 0.4304, 0.7923, 0.106, 0.7709, 0.09441, 0.763, 0.1049, 0.7872, 0.118, 0.691, 0.4304, 0.5775, 0.369, 0.5639, 0.3807, 0.6749, 0.4407, 0.3832, 0.4206, 0.4263, 0.2899, 0.4047, 0.2899, 0.3636, 0.4145, 0.3636, 0.4145, 0.4047, 0.2899, 0.3774, 0.289, 0.3394, 0.4039, 0.3394, 0.4039, 0.3774, 0.289, 0.3439, 0.2869, 0.3105, 0.3882, 0.7872, 0.118, 0.763, 0.1049, 0.7499, 0.1236, 0.7804, 0.14, 0.3105, 0.3882, 0.3439, 0.2869, 0.304, 0.2834, 0.2764, 0.3669, 0.2764, 0.3669, 0.304, 0.2834, 0.2572, 0.2785, 0.2371, 0.3393, 0.7903, 0.6235, 0.791, 0.6351, 0.7992, 0.632, 0.2371, 0.3393, 0.2572, 0.2785, 0.2031, 0.2719, 0.1922, 0.3051, 0.7804, 0.14, 0.7499, 0.1236, 0.7426, 0.1345, 0.1922, 0.3051, 0.2031, 0.2719, 0.1414, 0.2635, 0.7804, 0.14, 0.7426, 0.1345, 0.7759, 0.1584, 0.7759, 0.1584, 0.7426, 0.1345, 0.7261, 0.159, 0.7699, 0.1827, 0.7699, 0.1827, 0.7261, 0.159, 0.7146, 0.1768, 0.7656, 0.2043, 0.8361, 0.02867, 0.8277, 0.02218, 0.8114, 0.02748, 0.834, 0.03968, 0.7656, 0.2043, 0.7146, 0.1768, 0.7048, 0.1925, 0.7626, 0.2237, 0.834, 0.03968, 0.8114, 0.02748, 0.8121, 0.04282, 0.7626, 0.2237, 0.7048, 0.1925, 0.6965, 0.2064, 0.7607, 0.2411, 0.834, 0.03968, 0.8121, 0.04282, 0.8246, 0.04341, 0.7607, 0.2411, 0.6965, 0.2064, 0.6892, 0.219, 0.7594, 0.257, 0.7594, 0.257, 0.6892, 0.219, 0.6825, 0.2306, 0.7586, 0.2717, 0.8246, 0.04341, 0.8121, 0.04282, 0.8159, 0.05942, 0.7586, 0.2717, 0.6825, 0.2306, 0.6763, 0.2415, 0.7577, 0.2855, 0.8159, 0.05942, 0.8121, 0.04282, 0.8039, 0.05296, 0.7577, 0.2855, 0.6763, 0.2415, 0.6701, 0.2521, 0.7566, 0.2988, 0.8159, 0.05942, 0.8039, 0.05296, 0.7949, 0.06414, 0.8092, 0.07189, 0.7566, 0.2988, 0.6701, 0.2521, 0.6636, 0.2627, 0.7548, 0.312, 0.7548, 0.312, 0.6636, 0.2627, 0.6565, 0.2737, 0.7521, 0.3254, 0.8092, 0.07189, 0.7949, 0.06414, 0.7861, 0.07506, 0.3439, 0.2869, 0.328, 0.1785, 0.2908, 0.1942, 0.304, 0.2834, 0.304, 0.2834, 0.2908, 0.1942, 0.2476, 0.2134, 0.2572, 0.2785, 0.2572, 0.2785, 0.2476, 0.2134, 0.1979, 0.2364, 0.2031, 0.2719, 0.7499, 0.1236, 0.7238, 0.09559, 0.7426, 0.1345, 0.2031, 0.2719, 0.1979, 0.2364, 0.1414, 0.2635, 0.7426, 0.1345, 0.7238, 0.09559, 0.713, 0.1027, 0.7426, 0.1345, 0.713, 0.1027, 0.6887, 0.1188, 0.7261, 0.159, 0.7261, 0.159, 0.6887, 0.1188, 0.6711, 0.13, 0.7146, 0.1768, 0.7146, 0.1768, 0.6711, 0.13, 0.6555, 0.1395, 0.7048, 0.1925, 0.7048, 0.1925, 0.6555, 0.1395, 0.6417, 0.1475, 0.6965, 0.2064, 0.6965, 0.2064, 0.6417, 0.1475, 0.6292, 0.1546, 0.6892, 0.219, 0.6892, 0.219, 0.6292, 0.1546, 0.6177, 0.1609, 0.6825, 0.2306, 0.8121, 0.04282, 0.8114, 0.02748, 0.7937, 0.04199, 0.6825, 0.2306, 0.6177, 0.1609, 0.6068, 0.1668, 0.6763, 0.2415, 0.8121, 0.04282, 0.7937, 0.04199, 0.8039, 0.05296, 0.6763, 0.2415, 0.6068, 0.1668, 0.5963, 0.1728, 0.6701, 0.2521, 0.8039, 0.05296, 0.7937, 0.04199, 0.7826, 0.05099, 0.7949, 0.06414, 0.6701, 0.2521, 0.5963, 0.1728, 0.5858, 0.1791, 0.6636, 0.2627, 0.6636, 0.2627, 0.5858, 0.1791, 0.5749, 0.186, 0.6565, 0.2737, 0.7949, 0.06414, 0.7826, 0.05099, 0.7861, 0.07506, 0.6565, 0.2737, 0.5749, 0.186, 0.5632, 0.194, 0.6484, 0.2855, 0.7861, 0.07506, 0.7826, 0.05099, 0.7718, 0.05972, 0.6484, 0.2855, 0.5632, 0.194, 0.5505, 0.2033, 0.6389, 0.2983, 0.7861, 0.07506, 0.7718, 0.05972, 0.759, 0.06997, 0.6389, 0.2983, 0.5505, 0.2033, 0.5312, 0.2183, 0.6238, 0.3178, 0.7861, 0.07506, 0.759, 0.06997, 0.7787, 0.0844, 0.6238, 0.3178, 0.5312, 0.2183, 0.5126, 0.234, 0.6081, 0.3367, 0.7787, 0.0844, 0.759, 0.06997, 0.7709, 0.09441, 0.6081, 0.3367, 0.5126, 0.234, 0.4954, 0.2498, 0.5924, 0.3541, 0.5924, 0.3541, 0.4954, 0.2498, 0.4806, 0.265, 0.5775, 0.369, 0.7709, 0.09441, 0.759, 0.06997, 0.7472, 0.07904, 0.763, 0.1049, 0.5775, 0.369, 0.4806, 0.265, 0.4692, 0.279, 0.5639, 0.3807, 0.763, 0.1049, 0.7472, 0.07904, 0.7342, 0.08858, 0.4263, 0.2899, 0.4057, 0.1501, 0.3851, 0.1567, 0.4047, 0.2899, 0.4047, 0.2899, 0.3851, 0.1567, 0.3593, 0.1661, 0.3774, 0.289, 0.3774, 0.289, 0.3593, 0.1661, 0.328, 0.1785, 0.3439, 0.2869, 0.763, 0.1049, 0.7342, 0.08858, 0.7238, 0.09559, 0.7499, 0.1236, 0.6417, 0.1475, 0.6109, 0.08025, 0.5955, 0.08091, 0.6292, 0.1546, 0.8114, 0.02748, 0.8121, 0.01631, 0.7937, 0.02635, 0.6292, 0.1546, 0.5955, 0.08091, 0.5813, 0.08124, 0.6177, 0.1609, 0.8114, 0.02748, 0.7937, 0.02635, 0.7937, 0.04199, 0.6177, 0.1609, 0.5813, 0.08124, 0.5679, 0.08157, 0.6068, 0.1668, 0.6068, 0.1668, 0.5679, 0.08157, 0.555, 0.08223, 0.5963, 0.1728, 0.7937, 0.04199, 0.7937, 0.02635, 0.7758, 0.03597, 0.7826, 0.05099, 0.5963, 0.1728, 0.555, 0.08223, 0.5422, 0.08354, 0.5858, 0.1791, 0.5858, 0.1791, 0.5422, 0.08354, 0.5291, 0.08583, 0.5749, 0.186, 0.5749, 0.186, 0.5291, 0.08583, 0.5155, 0.08945, 0.5632, 0.194, 0.7826, 0.05099, 0.7758, 0.03597, 0.7638, 0.0422, 0.7718, 0.05972, 0.5632, 0.194, 0.5155, 0.08945, 0.5009, 0.0947, 0.5505, 0.2033, 0.7718, 0.05972, 0.7638, 0.0422, 0.7495, 0.0493, 0.759, 0.06997, 0.5505, 0.2033, 0.5009, 0.0947, 0.4794, 0.1047, 0.5312, 0.2183, 0.5312, 0.2183, 0.4794, 0.1047, 0.459, 0.1168, 0.5126, 0.234, 0.5126, 0.234, 0.459, 0.1168, 0.441, 0.1307, 0.4954, 0.2498, 0.4954, 0.2498, 0.441, 0.1307, 0.4263, 0.1461, 0.4806, 0.265, 0.759, 0.06997, 0.7495, 0.0493, 0.7363, 0.05512, 0.7472, 0.07904, 0.4215, 0.146, 0.3408, 0.03206, 0.3268, 0.03876, 0.4057, 0.1501, 0.7472, 0.07904, 0.7363, 0.05512, 0.7213, 0.06051, 0.7342, 0.08858, 0.4057, 0.1501, 0.3268, 0.03876, 0.3099, 0.05062, 0.3851, 0.1567, 0.3851, 0.1567, 0.3099, 0.05062, 0.2899, 0.06823, 0.3593, 0.1661, 0.3593, 0.1661, 0.2899, 0.06823, 0.2668, 0.0922, 0.328, 0.1785, 0.7342, 0.08858, 0.7213, 0.06051, 0.7238, 0.09559, 0.328, 0.1785, 0.2668, 0.0922, 0.2405, 0.1231, 0.2908, 0.1942, 0.7238, 0.09559, 0.7213, 0.06051, 0.7052, 0.0645, 0.2908, 0.1942, 0.2405, 0.1231, 0.2109, 0.1616, 0.2476, 0.2134, 0.2476, 0.2134, 0.2109, 0.1616, 0.1779, 0.2082, 0.1979, 0.2364, 0.1979, 0.2364, 0.1779, 0.2082, 0.1414, 0.2635, 0.7238, 0.09559, 0.7052, 0.0645, 0.713, 0.1027, 0.713, 0.1027, 0.7052, 0.0645, 0.6914, 0.06764, 0.713, 0.1027, 0.6914, 0.06764, 0.6678, 0.07294, 0.6887, 0.1188, 0.8277, 0.02218, 0.8223, 0.01036, 0.8121, 0.01631, 0.8114, 0.02748, 0.6887, 0.1188, 0.6678, 0.07294, 0.6467, 0.07659, 0.6711, 0.13, 0.6711, 0.13, 0.6467, 0.07659, 0.6279, 0.07892, 0.6555, 0.1395, 0.6555, 0.1395, 0.6279, 0.07892, 0.6109, 0.08025, 0.6417, 0.1475, 0.3528, 0.8899, 0.3408, 0.7665, 0.3152, 0.7675, 0.3274, 0.893, 0.3274, 0.893, 0.3152, 0.7675, 0.2898, 0.7673, 0.302, 0.8925, 0.9294, 0.08797, 0.9091, 0.08195, 0.9057, 0.09604, 0.9292, 0.103, 0.302, 0.8925, 0.2898, 0.7673, 0.2655, 0.7656, 0.2774, 0.888, 0.9292, 0.103, 0.9057, 0.09604, 0.9302, 0.1189, 0.2774, 0.888, 0.2655, 0.7656, 0.2432, 0.7621, 0.2545, 0.8788, 0.9302, 0.1189, 0.9057, 0.09604, 0.9019, 0.1146, 0.3099, 0.05062, 0.1993, 0.0, 0.1879, 0.02154, 0.2899, 0.06823, 0.2899, 0.06823, 0.1879, 0.02154, 0.1768, 0.05103, 0.2668, 0.0922, 0.2668, 0.0922, 0.1768, 0.05103, 0.1664, 0.08922, 0.2405, 0.1231, 0.9302, 0.1189, 0.9019, 0.1146, 0.9005, 0.1249, 0.9332, 0.1346, 0.2405, 0.1231, 0.1664, 0.08922, 0.1569, 0.1369, 0.2109, 0.1616, 0.791, 0.6351, 0.7967, 0.6457, 0.7992, 0.632, 0.2109, 0.1616, 0.1569, 0.1369, 0.1484, 0.1947, 0.1779, 0.2082, 0.1779, 0.2082, 0.1484, 0.1947, 0.1414, 0.2635, 0.9332, 0.1346, 0.9005, 0.1249, 0.8988, 0.1367, 0.936, 0.1477, 0.936, 0.1477, 0.8988, 0.1367, 0.896, 0.1568, 0.9411, 0.1702, 0.6678, 0.07294, 0.6689, 0.03363, 0.648, 0.03082, 0.6467, 0.07659, 0.6467, 0.07659, 0.648, 0.03082, 0.6293, 0.02704, 0.6279, 0.07892, 0.9411, 0.01843, 0.9364, 0.01231, 0.926, 0.01996, 0.6279, 0.07892, 0.6293, 0.02704, 0.6125, 0.0226, 0.6109, 0.08025, 0.6109, 0.08025, 0.6125, 0.0226, 0.5973, 0.01782, 0.5955, 0.08091, 0.9364, 0.01231, 0.926, 0.01996, 0.9339, 0.03485, 0.5955, 0.08091, 0.5973, 0.01782, 0.5832, 0.01302, 0.5813, 0.08124, 0.9339, 0.03485, 0.926, 0.01996, 0.9228, 0.03154, 0.5813, 0.08124, 0.5832, 0.01302, 0.5699, 0.008517, 0.5679, 0.08157, 0.5679, 0.08157, 0.5699, 0.008517, 0.5571, 0.004634, 0.555, 0.08223, 0.9339, 0.03485, 0.9228, 0.03154, 0.919, 0.04521, 0.9318, 0.05667, 0.555, 0.08223, 0.5571, 0.004634, 0.5445, 0.001688, 0.5422, 0.08354, 0.5422, 0.08354, 0.5445, 0.001688, 0.5315, 0.0, 0.5291, 0.08583, 0.9318, 0.05667, 0.919, 0.04521, 0.9151, 0.05929, 0.4246, 0.8619, 0.4144, 0.7564, 0.4028, 0.759, 0.4135, 0.869, 0.9318, 0.05667, 0.9151, 0.05929, 0.9305, 0.07105, 0.4135, 0.869, 0.4028, 0.759, 0.3888, 0.7614, 0.3999, 0.8757, 0.9305, 0.07105, 0.9151, 0.05929, 0.9091, 0.08195, 0.9294, 0.08797, 0.3999, 0.8757, 0.3888, 0.7614, 0.3656, 0.7644, 0.3772, 0.884, 0.3772, 0.884, 0.3656, 0.7644, 0.3408, 0.7665, 0.3528, 0.8899, 0.9005, 0.1249, 0.8622, 0.1126, 0.8988, 0.1367, 0.8988, 0.1367, 0.8622, 0.1126, 0.8461, 0.136, 0.896, 0.1568, 0.896, 0.1568, 0.8461, 0.136, 0.8361, 0.1494, 0.8943, 0.1737, 0.93, 0.001512, 0.9165, 0.0, 0.9364, 0.01231, 0.7775, 0.7655, 0.7253, 0.7812, 0.7211, 0.7992, 0.7803, 0.7814, 0.9364, 0.01231, 0.9165, 0.0, 0.9158, 0.01569, 0.926, 0.01996, 0.7803, 0.7814, 0.7211, 0.7992, 0.7178, 0.816, 0.7836, 0.7963, 0.7836, 0.7963, 0.7178, 0.816, 0.7152, 0.8317, 0.7871, 0.8101, 0.926, 0.01996, 0.9158, 0.01569, 0.9104, 0.02637, 0.7871, 0.8101, 0.7152, 0.8317, 0.7129, 0.8465, 0.7908, 0.8231, 0.926, 0.01996, 0.9104, 0.02637, 0.9228, 0.03154, 0.7908, 0.8231, 0.7129, 0.8465, 0.7108, 0.8603, 0.7942, 0.8353, 0.7942, 0.8353, 0.7108, 0.8603, 0.7085, 0.8735, 0.7971, 0.8469, 0.9228, 0.03154, 0.9104, 0.02637, 0.9007, 0.04548, 0.919, 0.04521, 0.7971, 0.8469, 0.7085, 0.8735, 0.7058, 0.8859, 0.7992, 0.8579, 0.4242, 0.7536, 0.4246, 0.6374, 0.4148, 0.6345, 0.4144, 0.7564, 0.919, 0.04521, 0.9007, 0.04548, 0.8942, 0.058, 0.9151, 0.05929, 0.4144, 0.7564, 0.4148, 0.6345, 0.4032, 0.6318, 0.4028, 0.759, 0.4028, 0.759, 0.4032, 0.6318, 0.3892, 0.6293, 0.3888, 0.7614, 0.9151, 0.05929, 0.8942, 0.058, 0.8887, 0.06853, 0.9091, 0.08195, 0.3888, 0.7614, 0.3892, 0.6293, 0.3661, 0.6262, 0.3656, 0.7644, 0.3656, 0.7644, 0.3661, 0.6262, 0.3413, 0.6239, 0.3408, 0.7665, 0.9091, 0.08195, 0.8887, 0.06853, 0.8829, 0.07937, 0.3408, 0.7665, 0.3413, 0.6239, 0.3157, 0.6226, 0.3152, 0.7675, 0.3152, 0.7675, 0.3157, 0.6226, 0.2904, 0.6227, 0.2898, 0.7673, 0.9091, 0.08195, 0.8829, 0.07937, 0.8768, 0.09012, 0.9057, 0.09604, 0.2898, 0.7673, 0.2904, 0.6227, 0.266, 0.6242, 0.2655, 0.7656, 0.2655, 0.7656, 0.266, 0.6242, 0.2437, 0.6274, 0.2432, 0.7621, 0.9057, 0.09604, 0.8768, 0.09012, 0.9019, 0.1146, 0.2432, 0.7621, 0.2437, 0.6274, 0.2243, 0.6325, 0.2238, 0.7568, 0.1879, 0.02154, 0.08055, 0.03856, 0.08219, 0.06604, 0.1768, 0.05103, 0.9019, 0.1146, 0.8768, 0.09012, 0.868, 0.1042, 0.1768, 0.05103, 0.08219, 0.06604, 0.08847, 0.1016, 0.1664, 0.08922, 0.9019, 0.1146, 0.868, 0.1042, 0.9005, 0.1249, 0.1664, 0.08922, 0.08847, 0.1016, 0.1, 0.1459, 0.1569, 0.1369, 0.9005, 0.1249, 0.868, 0.1042, 0.8622, 0.1126, 0.791, 0.6351, 0.7844, 0.6505, 0.7967, 0.6457, 0.1569, 0.1369, 0.1, 0.1459, 0.1175, 0.1996, 0.1484, 0.1947, 0.1484, 0.1947, 0.1175, 0.1996, 0.1414, 0.2635, 0.7085, 0.8735, 0.6174, 0.8435, 0.6097, 0.8543, 0.7058, 0.8859, 0.7058, 0.8859, 0.6097, 0.8543, 0.6016, 0.8646, 0.7024, 0.8978, 0.9007, 0.04548, 0.8871, 0.03803, 0.8942, 0.058, 0.7024, 0.8978, 0.6016, 0.8646, 0.5929, 0.8747, 0.698, 0.9093, 0.8942, 0.058, 0.8871, 0.03803, 0.8744, 0.05435, 0.4032, 0.6318, 0.4147, 0.5217, 0.4012, 0.5149, 0.3892, 0.6293, 0.8942, 0.058, 0.8744, 0.05435, 0.8887, 0.06853, 0.3892, 0.6293, 0.4012, 0.5149, 0.3786, 0.5065, 0.3661, 0.6262, 0.3661, 0.6262, 0.3786, 0.5065, 0.3542, 0.5003, 0.3413, 0.6239, 0.8887, 0.06853, 0.8744, 0.05435, 0.8829, 0.07937, 0.3413, 0.6239, 0.3542, 0.5003, 0.3288, 0.4971, 0.3157, 0.6226, 0.8829, 0.07937, 0.8744, 0.05435, 0.858, 0.07332, 0.3157, 0.6226, 0.3288, 0.4971, 0.3034, 0.4974, 0.2904, 0.6227, 0.8829, 0.07937, 0.858, 0.07332, 0.8768, 0.09012, 0.2904, 0.6227, 0.3034, 0.4974, 0.2788, 0.5017, 0.266, 0.6242, 0.8768, 0.09012, 0.858, 0.07332, 0.8501, 0.08109, 0.266, 0.6242, 0.2788, 0.5017, 0.2559, 0.5106, 0.2437, 0.6274, 0.1792, 0.4971, 0.1269, 0.5645, 0.1539, 0.5788, 0.2021, 0.5166, 0.7503, 0.7082, 0.7215, 0.7031, 0.7133, 0.7122, 0.2021, 0.5166, 0.1539, 0.5788, 0.1813, 0.5988, 0.2238, 0.544, 0.8768, 0.09012, 0.8403, 0.08897, 0.868, 0.1042, 0.08219, 0.06604, 0.008218, 0.1332, 0.02756, 0.1569, 0.08847, 0.1016, 0.08847, 0.1016, 0.02756, 0.1569, 0.05561, 0.1862, 0.1, 0.1459, 0.7441, 0.7223, 0.7133, 0.7122, 0.7056, 0.7215, 0.7406, 0.733, 0.1, 0.1459, 0.05561, 0.1862, 0.09327, 0.2216, 0.1175, 0.1996, 0.1175, 0.1996, 0.09327, 0.2216, 0.1414, 0.2635, 0.7406, 0.733, 0.7056, 0.7215, 0.6846, 0.7467, 0.7308, 0.7619, 0.7308, 0.7619, 0.6846, 0.7467, 0.6716, 0.7635, 0.7253, 0.7812, 0.7253, 0.7812, 0.6716, 0.7635, 0.6602, 0.7791, 0.7211, 0.7992, 0.9165, 0.0, 0.9073, 0.01103, 0.9158, 0.01569, 0.7211, 0.7992, 0.6602, 0.7791, 0.6501, 0.7937, 0.7178, 0.816, 0.7178, 0.816, 0.6501, 0.7937, 0.6411, 0.8073, 0.7152, 0.8317, 0.9158, 0.01569, 0.9073, 0.01103, 0.9001, 0.02073, 0.9104, 0.02637, 0.7152, 0.8317, 0.6411, 0.8073, 0.6328, 0.8201, 0.7129, 0.8465, 0.7129, 0.8465, 0.6328, 0.8201, 0.625, 0.8321, 0.7108, 0.8603, 0.7108, 0.8603, 0.625, 0.8321, 0.6174, 0.8435, 0.7085, 0.8735, 0.9104, 0.02637, 0.9001, 0.02073, 0.8871, 0.03803, 0.9007, 0.04548, 0.1269, 0.5645, 0.09672, 0.6812, 0.126, 0.6864, 0.1539, 0.5788, 0.7215, 0.7031, 0.697, 0.6819, 0.7133, 0.7122, 0.1539, 0.5788, 0.126, 0.6864, 0.1567, 0.6938, 0.1813, 0.5988, 0.7133, 0.7122, 0.697, 0.6819, 0.6863, 0.6875, 0.1813, 0.5988, 0.1567, 0.6938, 0.1884, 0.7034, 0.2086, 0.6253, 0.02756, 0.1569, 0.0, 0.2403, 0.03551, 0.2471, 0.05561, 0.1862, 0.7133, 0.7122, 0.6863, 0.6875, 0.7056, 0.7215, 0.05561, 0.1862, 0.03551, 0.2471, 0.08231, 0.2548, 0.09327, 0.2216, 0.791, 0.6351, 0.7793, 0.637, 0.7844, 0.6505, 0.09327, 0.2216, 0.08231, 0.2548, 0.1414, 0.2635, 0.7056, 0.7215, 0.6863, 0.6875, 0.6705, 0.6958, 0.7056, 0.7215, 0.6705, 0.6958, 0.6495, 0.707, 0.6846, 0.7467, 0.7844, 0.6505, 0.7793, 0.637, 0.7757, 0.6578, 0.6846, 0.7467, 0.6495, 0.707, 0.6307, 0.7172, 0.6716, 0.7635, 0.7757, 0.6578, 0.7793, 0.637, 0.7685, 0.6497, 0.6716, 0.7635, 0.6307, 0.7172, 0.6138, 0.7266, 0.6602, 0.7791, 0.6602, 0.7791, 0.6138, 0.7266, 0.5986, 0.7354, 0.6501, 0.7937, 0.6501, 0.7937, 0.5986, 0.7354, 0.5847, 0.7435, 0.6411, 0.8073, 0.7757, 0.6578, 0.7685, 0.6497, 0.76, 0.6534, 0.7687, 0.6632, 0.6411, 0.8073, 0.5847, 0.7435, 0.5718, 0.7511, 0.6328, 0.8201, 0.6328, 0.8201, 0.5718, 0.7511, 0.5597, 0.7582, 0.625, 0.8321, 0.7687, 0.6632, 0.76, 0.6534, 0.7498, 0.6578, 0.625, 0.8321, 0.5597, 0.7582, 0.5481, 0.765, 0.6174, 0.8435, 0.7687, 0.6632, 0.7498, 0.6578, 0.756, 0.6731, 0.6174, 0.8435, 0.5481, 0.765, 0.5366, 0.7715, 0.6097, 0.8543, 0.6097, 0.8543, 0.5366, 0.7715, 0.5249, 0.7778, 0.6016, 0.8646, 0.756, 0.6731, 0.7498, 0.6578, 0.7392, 0.6624, 0.6016, 0.8646, 0.5249, 0.7778, 0.5128, 0.784, 0.5929, 0.8747, 0.756, 0.6731, 0.7392, 0.6624, 0.7294, 0.6667, 0.7437, 0.6829, 0.5929, 0.8747, 0.5128, 0.784, 0.5, 0.7903, 0.5831, 0.8844, 0.5831, 0.8844, 0.5, 0.7903, 0.4813, 0.7988, 0.5683, 0.8973, 0.5683, 0.8973, 0.4813, 0.7988, 0.4638, 0.8061, 0.5536, 0.9077, 0.03197, 0.5537, 6.511e-08, 0.6772, 0.02043, 0.6761, 0.0529, 0.5506, 0.7437, 0.6829, 0.7294, 0.6667, 0.7102, 0.6755, 0.7285, 0.6962, 0.0529, 0.5506, 0.02043, 0.6761, 0.04358, 0.6762, 0.076, 0.551, 0.076, 0.551, 0.04358, 0.6762, 0.06913, 0.6779, 0.1008, 0.5554, 0.7285, 0.6962, 0.7102, 0.6755, 0.697, 0.6819, 0.7215, 0.7031, 0.1008, 0.5554, 0.06913, 0.6779, 0.09672, 0.6812, 0.1269, 0.5645, 0.7793, 0.637, 0.7734, 0.6283, 0.7685, 0.6497, 0.6307, 0.7172, 0.6136, 0.6547, 0.5945, 0.6558, 0.6138, 0.7266, 0.6138, 0.7266, 0.5945, 0.6558, 0.5771, 0.6566, 0.5986, 0.7354, 0.7685, 0.6497, 0.7734, 0.6283, 0.7613, 0.6393, 0.5986, 0.7354, 0.5771, 0.6566, 0.5611, 0.6573, 0.5847, 0.7435, 0.7685, 0.6497, 0.7613, 0.6393, 0.76, 0.6534, 0.5847, 0.7435, 0.5611, 0.6573, 0.5464, 0.6579, 0.5718, 0.7511, 0.76, 0.6534, 0.7613, 0.6393, 0.751, 0.6408, 0.5718, 0.7511, 0.5464, 0.6579, 0.5325, 0.6584, 0.5597, 0.7582, 0.76, 0.6534, 0.751, 0.6408, 0.7498, 0.6578, 0.5597, 0.7582, 0.5325, 0.6584, 0.5191, 0.659, 0.5481, 0.765, 0.7498, 0.6578, 0.751, 0.6408, 0.7397, 0.6425, 0.5481, 0.765, 0.5191, 0.659, 0.506, 0.6597, 0.5366, 0.7715, 0.5366, 0.7715, 0.506, 0.6597, 0.4929, 0.6606, 0.5249, 0.7778, 0.7498, 0.6578, 0.7397, 0.6425, 0.7285, 0.6441, 0.7392, 0.6624, 0.5249, 0.7778, 0.4929, 0.6606, 0.4794, 0.6617, 0.5128, 0.784, 0.7392, 0.6624, 0.7285, 0.6441, 0.7294, 0.6667, 0.5128, 0.784, 0.4794, 0.6617, 0.4653, 0.6632, 0.5, 0.7903, 0.7294, 0.6667, 0.7285, 0.6441, 0.7151, 0.6459, 0.5, 0.7903, 0.4653, 0.6632, 0.445, 0.6659, 0.4813, 0.7988, 0.4813, 0.7988, 0.445, 0.6659, 0.4263, 0.6689, 0.4638, 0.8061, 6.511e-08, 0.6772, 0.0, 0.8199, 0.02043, 0.821, 0.02043, 0.6761, 0.7294, 0.6667, 0.7151, 0.6459, 0.7025, 0.6475, 0.7102, 0.6755, 0.02043, 0.6761, 0.02043, 0.821, 0.04358, 0.8209, 0.04358, 0.6762, 0.04358, 0.6762, 0.04358, 0.8209, 0.06913, 0.8192, 0.06913, 0.6779, 0.7102, 0.6755, 0.7025, 0.6475, 0.6881, 0.649, 0.697, 0.6819, 0.06913, 0.6779, 0.06913, 0.8192, 0.09672, 0.8159, 0.09672, 0.6812, 0.09672, 0.6812, 0.09672, 0.8159, 0.126, 0.8107, 0.126, 0.6864, 0.126, 0.6864, 0.126, 0.8107, 0.1567, 0.8034, 0.1567, 0.6938, 0.697, 0.6819, 0.6881, 0.649, 0.6761, 0.65, 0.6863, 0.6875, 0.1567, 0.6938, 0.1567, 0.8034, 0.1884, 0.7937, 0.1884, 0.7034, 0.0, 0.2403, 0.01317, 0.3295, 0.04511, 0.3121, 0.03551, 0.2471, 0.03551, 0.2471, 0.04511, 0.3121, 0.08754, 0.2902, 0.08231, 0.2548, 0.08231, 0.2548, 0.08754, 0.2902, 0.1414, 0.2635, 0.6863, 0.6875, 0.6761, 0.65, 0.6705, 0.6958, 0.6705, 0.6958, 0.6761, 0.65, 0.6584, 0.6514, 0.6705, 0.6958, 0.6584, 0.6514, 0.6348, 0.6533, 0.6495, 0.707, 0.6495, 0.707, 0.6348, 0.6533, 0.6136, 0.6547, 0.6307, 0.7172])
me_beziercurve.materials.append(None)
me_beziercurve.use_remesh_preserve_volume = False
me_beziercurve.use_remesh_preserve_attributes = False
me_beziercurve.use_mirror_vertex_groups = False
me_beziercurve.update()
arm_armature = bpy.data.armatures.new('Armature')  # bones are not reproduced

# ---- objects
ob_slime_mesh = bpy.data.objects.new('Slime Mesh', me_beziercurve)
ob_armature = bpy.data.objects.new('Armature', arm_armature)

# ---- transforms, parenting, visibility, modifiers, constraints
ob_slime_mesh.parent = ob_armature
ob_slime_mesh.matrix_parent_inverse = Matrix(((21.03, -0.0, 0.0, -0.0), (-0.0, 21.03, -0.0, 0.0), (0.0, -0.0, 21.03, -0.0), (-0.0, 0.0, -0.0, 1.0)))
ob_slime_mesh.location = (0.0, 0.0, 0.0)
ob_slime_mesh.lineart.crease_threshold = 0.0
_vg = ob_slime_mesh.vertex_groups.new(name='Bone')
for _i, _w in zip([30, 31, 32, 64, 65, 66, 67, 98, 99, 100, 130, 131, 132, 161, 162, 163, 193, 194, 195, 196, 226, 227, 228, 257, 258, 259, 260, 261, 292, 293, 294, 324, 325, 326, 356, 357, 358, 387, 388, 389, 390], [0.02898, 0.07099, 0.1632, 0.001562, 0.0302, 0.07086, 0.1631, 0.02266, 0.06901, 0.1627, 0.01531, 0.06671, 0.1623, 0.02278, 0.06904, 0.1627, 0.001657, 0.03029, 0.07088, 0.1631, 0.02898, 0.07099, 0.1632, 0.001562, 0.0302, 0.07086, 0.1631, 1.0, 0.02266, 0.06901, 0.1627, 0.01532, 0.06671, 0.1623, 0.02278, 0.06904, 0.1627, 0.001657, 0.03029, 0.07088, 0.1631]): _vg.add([_i], _w, 'REPLACE')
_vg = ob_slime_mesh.vertex_groups.new(name='Bone.001')
for _i, _w in zip([9, 10, 11, 12, 13, 14, 15, 16, 17, 18, 19, 20, 21, 22, 23, 24, 25, 26, 27, 28, 29, 30, 31, 32, 45, 46, 47, 48, 49, 50, 51, 52, 53, 54, 55, 56, 57, 58, 59, 60, 61, 62, 63, 64, 65, 66, 67, 89, 90, 91, 92, 93, 94, 95, 96, 97, 98, 99, 100, 127, 128, 129, 130, 131, 132, 152, 153, 154, 155, 156, 157, 158, 159, 160, 161, 162, 163, 174, 175, 176, 177, 178, 179, 180, 181, 182, 183, 184, 185, 186, 187, 188, 189, 190, 191, 192, 193, 194, 195, 196, 206, 207, 208, 209, 210, 211, 212, 213, 214, 215, 216, 217, 218, 219, 220, 221, 222, 223, 224, 225, 226, 227, 228, 238, 239, 240, 241, 242, 243, 244, 245, 246, 247, 248, 249, 250, 251, 252, 253, 254, 255, 256, 257, 258, 259, 260, 283, 284, 285, 286, 287, 288, 289, 290, 291, 292, 293, 294, 321, 322, 323, 324, 325, 326, 347, 348, 349, 350, 351, 352, 353, 354, 355, 356, 357, 358, 368, 369, 370, 371, 372, 373, 374, 375, 376, 377, 378, 379, 380, 381, 382, 383, 384, 385, 386, 387, 388, 389, 390], [0.0006722, 0.03975, 0.07036, 0.1006, 0.1352, 0.1571, 0.1725, 0.1843, 0.1938, 0.202, 0.2092, 0.2156, 0.2213, 0.228, 0.2328, 0.2358, 0.2201, 0.1823, 0.1682, 0.1798, 0.232, 0.3772, 0.5332, 0.6474, 0.005147, 0.02565, 0.04401, 0.05453, 0.06029, 0.06473, 0.06823, 0.07109, 0.07356, 0.07587, 0.07823, 0.08089, 0.0853, 0.09041, 0.09658, 0.1043, 0.115, 0.1315, 0.1589, 0.208, 0.3033, 0.5022, 0.6397, 0.001764, 0.007158, 0.01512, 0.02663, 0.04299, 0.05815, 0.07531, 0.1024, 0.1494, 0.2413, 0.4514, 0.6237, 0.01676, 0.05905, 0.1021, 0.1814, 0.3388, 0.6064, 0.001748, 0.007187, 0.01522, 0.02684, 0.04333, 0.0584, 0.07565, 0.1028, 0.1499, 0.2417, 0.4515, 0.6238, 0.005312, 0.02573, 0.04405, 0.05454, 0.06029, 0.06472, 0.06821, 0.07107, 0.07354, 0.07585, 0.07821, 0.08088, 0.08532, 0.09046, 0.09668, 0.1045, 0.1152, 0.1318, 0.1593, 0.2083, 0.3036, 0.5023, 0.6398, 0.03948, 0.0703, 0.1006, 0.1351, 0.1571, 0.1725, 0.1843, 0.1938, 0.202, 0.2092, 0.2156, 0.2213, 0.228, 0.2328, 0.2358, 0.2201, 0.1823, 0.1682, 0.1798, 0.232, 0.3772, 0.5332, 0.6474, 0.005218, 0.02568, 0.04403, 0.05454, 0.06029, 0.06473, 0.06823, 0.07109, 0.07356, 0.07587, 0.07823, 0.08089, 0.0853, 0.09041, 0.09658, 0.1043, 0.115, 0.1315, 0.1589, 0.208, 0.3033, 0.5022, 0.6397, 0.001766, 0.007158, 0.01512, 0.02663, 0.043, 0.05815, 0.07532, 0.1024, 0.1494, 0.2413, 0.4514, 0.6237, 0.01691, 0.0591, 0.1021, 0.1815, 0.3388, 0.6065, 0.001746, 0.007184, 0.01522, 0.02683, 0.04334, 0.0584, 0.07565, 0.1028, 0.1499, 0.2417, 0.4515, 0.6238, 0.004905, 0.02552, 0.04392, 0.0545, 0.06026, 0.0647, 0.0682, 0.07106, 0.07353, 0.07584, 0.07821, 0.08088, 0.08532, 0.09046, 0.09668, 0.1045, 0.1152, 0.1318, 0.1593, 0.2083, 0.3036, 0.5023, 0.6398]): _vg.add([_i], _w, 'REPLACE')
_vg = ob_slime_mesh.vertex_groups.new(name='Bone.002')
for _i, _w in zip([6, 7, 8, 9, 10, 11, 12, 13, 14, 15, 16, 17, 18, 19, 20, 21, 22, 23, 24, 25, 26, 27, 28, 29, 30, 31, 32, 42, 43, 44, 45, 46, 47, 48, 49, 50, 51, 52, 53, 54, 55, 56, 57, 58, 59, 60, 61, 62, 63, 64, 65, 66, 67, 78, 79, 80, 81, 82, 83, 84, 85, 86, 87, 88, 89, 90, 91, 92, 93, 94, 95, 96, 97, 98, 99, 100, 131, 141, 142, 143, 144, 145, 146, 147, 148, 149, 150, 151, 152, 153, 154, 155, 156, 157, 158, 159, 160, 161, 162, 163, 172, 173, 174, 175, 176, 177, 178, 179, 180, 181, 182, 183, 184, 185, 186, 187, 188, 189, 190, 191, 192, 193, 194, 195, 196, 202, 203, 204, 205, 206, 207, 208, 209, 210, 211, 212, 213, 214, 215, 216, 217, 218, 219, 220, 221, 222, 223, 224, 225, 226, 227, 228, 234, 235, 236, 237, 238, 239, 240, 241, 242, 243, 244, 245, 246, 247, 248, 249, 250, 251, 252, 253, 254, 255, 256, 257, 258, 259, 260, 267, 268, 269, 270, 271, 272, 273, 274, 275, 276, 277, 278, 279, 280, 281, 282, 283, 284, 285, 286, 287, 288, 289, 290, 291, 292, 293, 294, 300, 301, 302, 303, 304, 305, 306, 307, 308, 309, 310, 311, 312, 313, 314, 315, 316, 317, 318, 319, 320, 321, 322, 323, 324, 325, 326, 332, 333, 334, 335, 336, 337, 338, 339, 340, 341, 342, 343, 344, 345, 346, 347, 348, 349, 350, 351, 352, 353, 354, 355, 356, 357, 358, 364, 365, 366, 367, 368, 369, 370, 371, 372, 373, 374, 375, 376, 377, 378, 379, 380, 381, 382, 383, 384, 385, 386, 387, 388, 389, 390], [0.001455, 0.03374, 0.0573, 0.08451, 0.1283, 0.1736, 0.2166, 0.2565, 0.2823, 0.2997, 0.312, 0.3208, 0.3272, 0.332, 0.3354, 0.3376, 0.338, 0.3345, 0.3266, 0.325, 0.33, 0.3297, 0.3224, 0.3019, 0.2493, 0.1769, 0.08781, 0.003321, 0.01876, 0.03767, 0.06157, 0.07704, 0.08892, 0.0973, 0.1028, 0.1064, 0.1086, 0.1098, 0.1104, 0.1106, 0.1106, 0.1104, 0.11, 0.1094, 0.1089, 0.1088, 0.1091, 0.1096, 0.1097, 0.108, 0.1013, 0.08451, 0.05138, 0.004912, 0.01265, 0.01621, 0.01715, 0.01668, 0.01549, 0.01397, 0.01232, 0.01066, 0.009061, 0.007555, 0.006181, 0.00462, 0.003741, 0.003713, 0.004606, 0.006461, 0.009382, 0.01355, 0.01905, 0.0251, 0.02775, 0.01055, 0.0005328, 0.004991, 0.01271, 0.01626, 0.01717, 0.01667, 0.01546, 0.01391, 0.01225, 0.01058, 0.008967, 0.00746, 0.006096, 0.004562, 0.003728, 0.003757, 0.004719, 0.006642, 0.009623, 0.01383, 0.01934, 0.02535, 0.0279, 0.01061, 0.01345, 0.02989, 0.06179, 0.07715, 0.08898, 0.09733, 0.1028, 0.1064, 0.1085, 0.1098, 0.1104, 0.1106, 0.1105, 0.1104, 0.11, 0.1094, 0.1089, 0.1088, 0.1092, 0.1098, 0.1099, 0.1083, 0.1015, 0.08464, 0.05144, 0.001932, 0.03535, 0.05712, 0.07599, 0.1282, 0.1735, 0.2165, 0.2564, 0.2822, 0.2997, 0.3119, 0.3207, 0.3272, 0.3319, 0.3354, 0.3376, 0.338, 0.3346, 0.3266, 0.3251, 0.3302, 0.3299, 0.3226, 0.3021, 0.2495, 0.1771, 0.08789, 0.02542, 0.06269, 0.09806, 0.1354, 0.2127, 0.2986, 0.3846, 0.4683, 0.5262, 0.5682, 0.6001, 0.6252, 0.6457, 0.663, 0.678, 0.6909, 0.7049, 0.7129, 0.7152, 0.7121, 0.7031, 0.6863, 0.6578, 0.6083, 0.5153, 0.3163, 0.1347, 0.001907, 0.04459, 0.09244, 0.1278, 0.1778, 0.288, 0.4123, 0.5409, 0.6299, 0.6934, 0.7401, 0.7755, 0.8029, 0.8249, 0.8432, 0.8587, 0.872, 0.8862, 0.8941, 0.8959, 0.8919, 0.8817, 0.8633, 0.8319, 0.7763, 0.6686, 0.4272, 0.1756, 0.02864, 0.06223, 0.1113, 0.154, 0.316, 0.4532, 0.5952, 0.6935, 0.7641, 0.816, 0.8553, 0.8857, 0.9101, 0.9304, 0.948, 0.9638, 0.9829, 0.9951, 0.9972, 0.9893, 0.9734, 0.9495, 0.9147, 0.8583, 0.7574, 0.5603, 0.2013, 0.04361, 0.06988, 0.1032, 0.142, 0.2876, 0.4121, 0.5408, 0.6298, 0.6934, 0.7402, 0.7756, 0.8031, 0.8252, 0.8434, 0.8589, 0.8722, 0.8863, 0.8941, 0.8958, 0.8917, 0.8813, 0.8627, 0.8313, 0.7756, 0.6679, 0.4269, 0.1755, 0.0246, 0.06308, 0.08934, 0.1352, 0.213, 0.2987, 0.3847, 0.4684, 0.5263, 0.5683, 0.6002, 0.6254, 0.6459, 0.6632, 0.6781, 0.6911, 0.705, 0.7128, 0.7151, 0.7118, 0.7026, 0.6858, 0.6571, 0.6076, 0.5147, 0.3159, 0.1346]): _vg.add([_i], _w, 'REPLACE')
_vg = ob_slime_mesh.vertex_groups.new(name='Bone.003')
for _i, _w in zip([6, 7, 8, 9, 10, 11, 12, 13, 14, 15, 16, 17, 18, 19, 20, 21, 22, 23, 24, 25, 26, 27, 28, 29, 30, 31, 32, 40, 41, 42, 43, 44, 45, 46, 47, 48, 49, 50, 51, 52, 53, 54, 55, 56, 57, 58, 59, 60, 61, 62, 63, 64, 65, 66, 67, 73, 74, 75, 76, 77, 78, 79, 80, 81, 82, 83, 84, 85, 86, 87, 88, 89, 90, 91, 92, 93, 94, 95, 96, 97, 98, 99, 100, 106, 107, 108, 109, 110, 111, 112, 113, 114, 115, 116, 117, 118, 119, 120, 121, 122, 123, 124, 125, 126, 127, 128, 129, 130, 131, 132, 137, 138, 139, 140, 141, 142, 143, 144, 145, 146, 147, 148, 149, 150, 151, 152, 153, 154, 155, 156, 157, 158, 159, 160, 161, 162, 163, 170, 171, 172, 173, 174, 175, 176, 177, 178, 179, 180, 181, 182, 183, 184, 185, 186, 187, 188, 189, 190, 191, 192, 193, 194, 195, 196, 202, 203, 204, 205, 206, 207, 208, 209, 210, 211, 212, 213, 214, 215, 216, 217, 218, 219, 220, 221, 222, 223, 224, 225, 226, 227, 228, 236, 237, 238, 239, 240, 241, 242, 243, 244, 245, 246, 247, 248, 249, 250, 251, 252, 253, 254, 255, 256, 257, 258, 259, 260, 272, 273, 274, 275, 276, 277, 278, 279, 280, 281, 282, 283, 284, 285, 286, 287, 288, 289, 290, 291, 292, 293, 294, 325, 336, 337, 338, 339, 340, 341, 342, 343, 344, 345, 346, 347, 348, 349, 350, 351, 352, 353, 354, 355, 356, 357, 358, 366, 367, 368, 369, 370, 371, 372, 373, 374, 375, 376, 377, 378, 379, 380, 381, 382, 383, 384, 385, 386, 387, 388, 389, 390], [0.0008034, 0.03316, 0.05698, 0.08427, 0.1281, 0.1734, 0.2165, 0.2564, 0.2822, 0.2997, 0.3119, 0.3207, 0.3272, 0.3319, 0.3354, 0.3376, 0.338, 0.3346, 0.3266, 0.3251, 0.3302, 0.3299, 0.3226, 0.3021, 0.2495, 0.1771, 0.08789, 0.008232, 0.04217, 0.07154, 0.09847, 0.1342, 0.2129, 0.2987, 0.3846, 0.4684, 0.5262, 0.5682, 0.6001, 0.6252, 0.6457, 0.663, 0.678, 0.6909, 0.7049, 0.7129, 0.7152, 0.7121, 0.7031, 0.6863, 0.6578, 0.6083, 0.5153, 0.3163, 0.1347, 0.02352, 0.05872, 0.09234, 0.1274, 0.1775, 0.2878, 0.4122, 0.5409, 0.6298, 0.6934, 0.7401, 0.7754, 0.8029, 0.8249, 0.8431, 0.8586, 0.872, 0.8862, 0.8941, 0.8959, 0.8919, 0.8817, 0.8633, 0.832, 0.7763, 0.6686, 0.4272, 0.1756, 0.02765, 0.08696, 0.1249, 0.1717, 0.3156, 0.453, 0.595, 0.6935, 0.764, 0.816, 0.8552, 0.8857, 0.9101, 0.9304, 0.948, 0.9638, 0.9829, 0.9951, 0.9971, 0.9892, 0.9735, 0.9496, 0.9147, 0.8583, 0.7574, 0.5603, 0.2013, 0.02256, 0.05838, 0.1147, 0.1785, 0.2878, 0.4122, 0.5408, 0.6298, 0.6934, 0.7402, 0.7756, 0.8031, 0.8252, 0.8434, 0.8589, 0.8722, 0.8863, 0.8941, 0.8958, 0.8917, 0.8813, 0.8627, 0.8313, 0.7756, 0.6679, 0.4269, 0.1755, 0.008597, 0.04296, 0.08877, 0.12, 0.213, 0.2987, 0.3847, 0.4684, 0.5263, 0.5683, 0.6002, 0.6254, 0.6459, 0.6632, 0.6782, 0.6911, 0.705, 0.7128, 0.7151, 0.7118, 0.7026, 0.6858, 0.6571, 0.6076, 0.5147, 0.3159, 0.1346, 0.001764, 0.03441, 0.05736, 0.07624, 0.1283, 0.1736, 0.2166, 0.2565, 0.2823, 0.2997, 0.312, 0.3208, 0.3272, 0.332, 0.3354, 0.3376, 0.338, 0.3345, 0.3266, 0.325, 0.33, 0.3297, 0.3224, 0.3019, 0.2493, 0.1769, 0.08781, 0.01846, 0.03765, 0.06168, 0.0771, 0.08897, 0.09733, 0.1029, 0.1064, 0.1086, 0.1098, 0.1104, 0.1106, 0.1106, 0.1104, 0.11, 0.1094, 0.1089, 0.1088, 0.1091, 0.1096, 0.1097, 0.108, 0.1013, 0.08451, 0.05138, 0.00496, 0.0127, 0.01626, 0.01719, 0.01671, 0.01551, 0.01399, 0.01234, 0.01068, 0.009073, 0.007565, 0.006189, 0.004625, 0.003744, 0.003714, 0.004608, 0.006463, 0.009385, 0.01356, 0.01906, 0.02511, 0.02776, 0.01055, 0.0005352, 0.005212, 0.01279, 0.01628, 0.01718, 0.01667, 0.01545, 0.0139, 0.01224, 0.01057, 0.008957, 0.007451, 0.006087, 0.004554, 0.003719, 0.00375, 0.004713, 0.006639, 0.009622, 0.01383, 0.01934, 0.02535, 0.0279, 0.01061, 0.01381, 0.03856, 0.06133, 0.07689, 0.08882, 0.09721, 0.1028, 0.1063, 0.1085, 0.1097, 0.1103, 0.1105, 0.1105, 0.1104, 0.1099, 0.1094, 0.1089, 0.1088, 0.1092, 0.1098, 0.1099, 0.1083, 0.1015, 0.08464, 0.05144]): _vg.add([_i], _w, 'REPLACE')
_vg = ob_slime_mesh.vertex_groups.new(name='Bone.004')
for _i, _w in zip([3, 4, 5, 6, 7, 8, 9, 10, 11, 12, 13, 14, 15, 16, 17, 18, 19, 20, 21, 22, 23, 24, 25, 26, 27, 28, 29, 30, 31, 38, 39, 40, 41, 42, 43, 44, 45, 46, 47, 48, 49, 50, 51, 52, 53, 54, 55, 56, 57, 58, 59, 60, 61, 62, 63, 64, 65, 66, 71, 72, 73, 74, 75, 76, 77, 78, 79, 80, 81, 82, 83, 84, 85, 86, 87, 88, 89, 90, 91, 92, 104, 105, 106, 107, 108, 109, 110, 111, 112, 113, 114, 115, 116, 117, 118, 119, 120, 135, 136, 137, 138, 139, 140, 141, 142, 143, 144, 145, 146, 147, 148, 149, 150, 151, 152, 153, 154, 155, 167, 168, 169, 170, 171, 172, 173, 174, 175, 176, 177, 178, 179, 180, 181, 182, 183, 184, 185, 186, 187, 188, 189, 190, 191, 192, 193, 194, 195, 199, 200, 201, 202, 203, 204, 205, 206, 207, 208, 209, 210, 211, 212, 213, 214, 215, 216, 217, 218, 219, 220, 221, 222, 223, 224, 225, 226, 227, 232, 233, 234, 235, 236, 237, 238, 239, 240, 241, 242, 243, 244, 245, 246, 247, 248, 249, 250, 251, 252, 253, 254, 255, 256, 257, 258, 259, 266, 267, 268, 269, 270, 271, 272, 273, 274, 275, 276, 277, 278, 279, 280, 281, 282, 283, 284, 285, 286, 298, 299, 300, 301, 302, 303, 304, 305, 306, 307, 308, 309, 310, 311, 312, 313, 314, 331, 332, 333, 334, 335, 336, 337, 338, 339, 340, 341, 342, 343, 344, 345, 346, 347, 348, 349, 350, 362, 363, 364, 365, 366, 367, 368, 369, 370, 371, 372, 373, 374, 375, 376, 377, 378, 379, 380, 381, 382, 383, 384, 385, 386, 387, 388, 389], [0.0007294, 0.05025, 0.107, 0.1811, 0.3059, 0.4323, 0.5082, 0.5043, 0.4434, 0.3622, 0.2732, 0.2162, 0.1773, 0.1494, 0.1286, 0.1127, 0.1001, 0.09038, 0.08327, 0.07914, 0.08318, 0.09678, 0.116, 0.1437, 0.1571, 0.1569, 0.1386, 0.08272, 0.03133, 0.04977, 0.08472, 0.1382, 0.2138, 0.3235, 0.435, 0.4996, 0.5007, 0.4443, 0.3707, 0.2934, 0.2399, 0.2012, 0.1723, 0.1498, 0.1316, 0.1164, 0.1031, 0.09124, 0.07749, 0.06787, 0.06157, 0.0577, 0.05541, 0.05362, 0.05132, 0.04399, 0.02603, 9.511e-05, 0.05091, 0.08635, 0.1409, 0.217, 0.3286, 0.4387, 0.4934, 0.4794, 0.4036, 0.3058, 0.2383, 0.1904, 0.1553, 0.1289, 0.1084, 0.092, 0.07829, 0.06639, 0.05574, 0.03656, 0.01848, 0.005802, 0.0248, 0.0902, 0.1459, 0.3085, 0.4296, 0.4957, 0.4754, 0.3908, 0.2845, 0.2117, 0.1602, 0.1227, 0.0948, 0.07346, 0.05663, 0.03573, 0.01233, 0.002668, 0.07237, 0.1547, 0.2438, 0.4679, 0.5216, 0.4967, 0.4148, 0.3137, 0.2441, 0.1947, 0.1587, 0.1316, 0.1107, 0.09382, 0.07979, 0.06762, 0.05674, 0.03805, 0.01961, 0.0067, 0.003523, 0.05535, 0.09698, 0.1583, 0.2502, 0.4769, 0.535, 0.5228, 0.459, 0.3812, 0.3014, 0.2462, 0.2064, 0.1765, 0.1533, 0.1347, 0.119, 0.1053, 0.09309, 0.07893, 0.06899, 0.06246, 0.05842, 0.05599, 0.05409, 0.0517, 0.04455, 0.02641, 0.0002858, 0.001658, 0.05413, 0.112, 0.1976, 0.3323, 0.4582, 0.5204, 0.5174, 0.4528, 0.3692, 0.2785, 0.2203, 0.1806, 0.1521, 0.1309, 0.1146, 0.1018, 0.09177, 0.08443, 0.08004, 0.08389, 0.09736, 0.1165, 0.1441, 0.1574, 0.1571, 0.1387, 0.08282, 0.03146, 0.05121, 0.1044, 0.1812, 0.2952, 0.4513, 0.5057, 0.505, 0.447, 0.3726, 0.2948, 0.241, 0.2021, 0.173, 0.1504, 0.1322, 0.1169, 0.1035, 0.0916, 0.07779, 0.06811, 0.06177, 0.05787, 0.05554, 0.05373, 0.05141, 0.04413, 0.02613, 0.000159, 0.01941, 0.09677, 0.1684, 0.3134, 0.4227, 0.4799, 0.47, 0.3968, 0.3008, 0.2345, 0.1874, 0.153, 0.127, 0.1069, 0.09077, 0.07729, 0.06559, 0.05512, 0.03571, 0.01791, 0.00542, 0.04358, 0.07859, 0.1269, 0.1928, 0.3242, 0.4311, 0.4481, 0.3727, 0.272, 0.2027, 0.1536, 0.1178, 0.09108, 0.07063, 0.05449, 0.03257, 0.01008, 0.06189, 0.1625, 0.2344, 0.3313, 0.4376, 0.4612, 0.3913, 0.297, 0.2317, 0.1852, 0.1512, 0.1256, 0.1057, 0.08968, 0.07635, 0.06478, 0.05443, 0.03465, 0.01711, 0.004842, 0.02273, 0.0654, 0.1747, 0.2936, 0.4154, 0.4941, 0.4983, 0.4416, 0.3682, 0.2911, 0.2379, 0.1995, 0.1708, 0.1484, 0.1304, 0.1154, 0.1022, 0.09045, 0.07688, 0.0674, 0.06122, 0.05745, 0.05524, 0.05352, 0.05128, 0.04397, 0.02604, 9.52e-05]): _vg.add([_i], _w, 'REPLACE')
_vg = ob_slime_mesh.vertex_groups.new(name='Bone.005')
for _i, _w in zip([0, 1, 2, 3, 4, 5, 6, 7, 8, 9, 10, 11, 12, 13, 14, 15, 16, 17, 18, 19, 33, 34, 35, 36, 37, 38, 39, 40, 41, 42, 43, 44, 45, 46, 47, 48, 49, 50, 51, 52, 53, 54, 55, 68, 69, 70, 71, 72, 73, 74, 75, 76, 77, 78, 79, 80, 81, 82, 83, 84, 85, 86, 101, 102, 103, 104, 105, 106, 107, 108, 109, 110, 111, 112, 113, 114, 115, 116, 133, 134, 135, 136, 137, 138, 139, 140, 141, 142, 143, 144, 145, 146, 147, 148, 149, 164, 165, 166, 167, 168, 169, 170, 171, 172, 173, 174, 175, 176, 177, 178, 179, 180, 181, 182, 183, 184, 197, 198, 199, 200, 201, 202, 203, 204, 205, 206, 207, 208, 209, 210, 211, 212, 213, 214, 229, 230, 231, 232, 233, 234, 235, 236, 237, 238, 239, 240, 241, 242, 243, 244, 245, 246, 247, 248, 262, 263, 264, 265, 266, 267, 268, 269, 270, 271, 272, 273, 274, 275, 276, 277, 278, 279, 280, 295, 296, 297, 298, 299, 300, 301, 302, 303, 304, 305, 306, 307, 308, 309, 310, 311, 327, 328, 329, 330, 331, 332, 333, 334, 335, 336, 337, 338, 339, 340, 341, 342, 343, 344, 345, 359, 360, 361, 362, 363, 364, 365, 366, 367, 368, 369, 370, 371, 372, 373, 374, 375, 376, 377, 378], [0.9992, 0.9948, 0.9863, 0.9663, 0.9335, 0.8589, 0.762, 0.6003, 0.438, 0.2974, 0.194, 0.1388, 0.1035, 0.07799, 0.06137, 0.04959, 0.03255, 0.01941, 0.00886, 3.087e-05, 0.9996, 0.9981, 0.9946, 0.9862, 0.9674, 0.9338, 0.8875, 0.8163, 0.7155, 0.5689, 0.4192, 0.3046, 0.1969, 0.1416, 0.108, 0.08555, 0.06973, 0.05814, 0.04864, 0.03473, 0.02332, 0.01356, 0.004838, 0.9944, 0.986, 0.9669, 0.9323, 0.8849, 0.8118, 0.7092, 0.5582, 0.4081, 0.2975, 0.1913, 0.1357, 0.1009, 0.07757, 0.06128, 0.04902, 0.03144, 0.01786, 0.00699, 0.9991, 0.9971, 0.986, 0.9507, 0.8807, 0.8069, 0.5901, 0.4277, 0.3117, 0.1821, 0.1273, 0.09194, 0.06793, 0.05108, 0.02784, 0.009836, 0.9946, 0.9857, 0.9656, 0.9056, 0.7986, 0.683, 0.3932, 0.268, 0.174, 0.1245, 0.0931, 0.07181, 0.05685, 0.04197, 0.02569, 0.01308, 0.002983, 0.9994, 0.9939, 0.9855, 0.9652, 0.9283, 0.8747, 0.796, 0.6787, 0.3909, 0.2892, 0.1744, 0.1268, 0.09733, 0.0774, 0.06327, 0.05287, 0.03984, 0.02727, 0.01693, 0.008076, 0.000147, 0.9976, 0.986, 0.9663, 0.9295, 0.8547, 0.7447, 0.5722, 0.4119, 0.3049, 0.181, 0.1294, 0.09645, 0.0727, 0.05722, 0.04288, 0.027, 0.01476, 0.004927, 0.9987, 0.9916, 0.9675, 0.9323, 0.862, 0.7605, 0.6099, 0.4035, 0.2973, 0.1927, 0.1389, 0.1062, 0.08413, 0.06861, 0.05722, 0.0471, 0.03341, 0.02218, 0.01257, 0.003972, 0.9994, 0.9966, 0.9919, 0.9793, 0.9533, 0.8692, 0.7716, 0.5733, 0.4237, 0.3107, 0.2005, 0.1424, 0.1059, 0.08132, 0.06418, 0.0518, 0.03509, 0.02081, 0.009396, 0.9968, 0.9915, 0.9681, 0.9362, 0.8924, 0.8253, 0.7334, 0.5479, 0.3952, 0.2089, 0.1451, 0.1043, 0.0768, 0.0576, 0.03759, 0.0172, 0.001738, 0.999, 0.9967, 0.9915, 0.9693, 0.9159, 0.7778, 0.6785, 0.543, 0.3929, 0.2095, 0.148, 0.1097, 0.08418, 0.06637, 0.05352, 0.03787, 0.0231, 0.01129, 0.001461, 0.9966, 0.9916, 0.9794, 0.9514, 0.9127, 0.7676, 0.611, 0.4516, 0.3084, 0.1996, 0.1445, 0.1107, 0.08781, 0.07166, 0.0598, 0.05075, 0.03721, 0.02548, 0.01544, 0.006456]): _vg.add([_i], _w, 'REPLACE')
_m = ob_slime_mesh.modifiers.new('Armature', 'ARMATURE')
_m.object = ob_armature
ob_armature.location = (0.0, 0.0, 0.0)
ob_armature.scale = (0.04756, 0.04756, 0.04756)
ob_armature.show_in_front = True
ob_armature.lineart.crease_threshold = 0.0

# ---- collection membership
col_collection.objects.link(ob_slime_mesh)
col_collection.objects.link(ob_armature)

# ---- scene / render settings (as saved in the file)
scene.frame_start = 1; scene.frame_end = 80; scene.frame_set(79)
scene.render.engine = 'BLENDER_EEVEE_NEXT'
scene.render.fps = 30
scene.cycles.use_denoising = False
scene.cycles.samples = 128
scene.cycles.sampling_pattern = 'TABULATED_SOBOL'
scene.cycles.use_adaptive_sampling = False
scene.cycles.use_light_tree = False
scene.view_settings.view_transform = 'Filmic'
bpy.context.view_layer.update()

# ---- added for rendering (the .blend has no active camera and no usable light): camera, sun
cam_auto = bpy.data.cameras.new('AutoCamera')
cam_auto.lens = 50.0
cam_auto.sensor_width = 36.0
cam_auto.clip_end = 1000.0
ob_auto_camera = bpy.data.objects.new('AutoCamera', cam_auto)
scene.collection.objects.link(ob_auto_camera)
ob_auto_camera.location = (0.758318, -0.909981, 0.823808)
ob_auto_camera.rotation_euler = (1.09748, -7.21219e-08, 0.694738)
scene.camera = ob_auto_camera
light_auto_sun = bpy.data.lights.new('AutoSun', 'SUN')
light_auto_sun.energy = 3.0
light_auto_sun.angle = 0.0523599
ob_auto_sun = bpy.data.objects.new('AutoSun', light_auto_sun)
scene.collection.objects.link(ob_auto_sun)
ob_auto_sun.rotation_euler = (0.872665, 0.174533, 0.523599)
bpy.context.view_layer.update()
